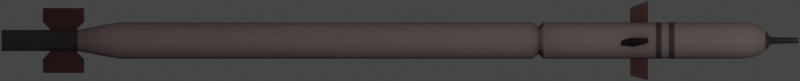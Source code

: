 # Source: igla.blend  (saved by Blender 2.93.20; exported with 4.5.12 LTS)
import bpy
from mathutils import Matrix  # noqa: F401  (used for matrix-valued properties, if any)

bpy.ops.wm.read_factory_settings(use_empty=True)
scene = bpy.context.scene
scene.name = 'Scene'

# ---- collections
col_collection = bpy.data.collections.new('Collection'); scene.collection.children.link(col_collection)

# ---- materials (node trees are filled in below, after node groups)
mat_main_material = bpy.data.materials.new('Main Material')
mat_dark = bpy.data.materials.new('Dark')
mat_metal = bpy.data.materials.new('Metal')

# ---- node groups
ng_mk48_shader = bpy.data.node_groups.new('Mk48 Shader', 'ShaderNodeTree')
_s = ng_mk48_shader.interface.new_socket(name='BSDF', in_out='OUTPUT', socket_type='NodeSocketShader')
_s = ng_mk48_shader.interface.new_socket(name='Color', in_out='INPUT', socket_type='NodeSocketColor')
_s.default_value = (0.2529, 0.2529, 0.2529, 1.0)
_s = ng_mk48_shader.interface.new_socket(name='Roughness', in_out='INPUT', socket_type='NodeSocketFloat')
_s.subtype = 'FACTOR'
_s.default_value = 0.5
_s.min_value = 0.0
_s.max_value = 1.0
_s = ng_mk48_shader.interface.new_socket(name='Metallic', in_out='INPUT', socket_type='NodeSocketFloat')
_s.subtype = 'FACTOR'
_s.default_value = 1.0
_s.min_value = 0.0
_s.max_value = 1.0
_N = ng_mk48_shader.nodes; _L = ng_mk48_shader.links
n0 = _N.new('NodeGroupOutput'); n0.name = 'Group Output'; n0.location = (421, 0)
n1 = _N.new('ShaderNodeBsdfPrincipled'); n1.name = 'Principled BSDF'; n1.location = (131, 46)
n1.distribution = 'GGX'
n1.subsurface_method = 'BURLEY'
n1.inputs[3].default_value = 1.45
n1.inputs[27].default_value = (0.0, 0.0, 0.0, 1.0)
n1.inputs[28].default_value = 1.0
n2 = _N.new('ShaderNodeAmbientOcclusion'); n2.name = 'Ambient Occlusion'; n2.location = (-85, 128)
n2.samples = 8
n3 = _N.new('ShaderNodeBevel'); n3.name = 'Bevel'; n3.location = (-265, -248)
n3.inputs[0].default_value = 0.1
n4 = _N.new('NodeGroupInput'); n4.name = 'Mk48 Shader'; n4.location = (-468, -27)
n5 = _N.new('ShaderNodeNewGeometry'); n5.name = 'Geometry'; n5.location = (-875, -245)
n6 = _N.new('ShaderNodeBump'); n6.name = 'Bump'; n6.location = (-470, -299)
n6.inputs[0].default_value = 0.01
n6.inputs[1].default_value = 1.0
n6.inputs[2].default_value = 1.0
n7 = _N.new('ShaderNodeTexNoise'); n7.name = 'Noise Texture'; n7.location = (-671, -234)
n7.inputs[2].default_value = 2.0
_L.new(n1.outputs[0], n0.inputs[0])
_L.new(n2.outputs[0], n1.inputs[0])
_L.new(n4.outputs[0], n2.inputs[0])
_L.new(n4.outputs[1], n1.inputs[2])
_L.new(n4.outputs[2], n1.inputs[1])
_L.new(n3.outputs[0], n2.inputs[2])
_L.new(n5.outputs[0], n7.inputs[0])
_L.new(n7.outputs[0], n6.inputs[3])
_L.new(n6.outputs[0], n3.inputs[1])
_L.new(n3.outputs[0], n1.inputs[5])
n0.is_active_output = True
ng_auto_smooth = bpy.data.node_groups.new('Auto Smooth', 'GeometryNodeTree')
_s = ng_auto_smooth.interface.new_socket(name='Geometry', in_out='OUTPUT', socket_type='NodeSocketGeometry')
_s = ng_auto_smooth.interface.new_socket(name='Geometry', in_out='INPUT', socket_type='NodeSocketGeometry')
_s = ng_auto_smooth.interface.new_socket(name='Angle', in_out='INPUT', socket_type='NodeSocketFloat')
_s.subtype = 'ANGLE'
_s.min_value = 0.0
_s.max_value = 3.142
ng_auto_smooth.is_modifier = True
_N = ng_auto_smooth.nodes; _L = ng_auto_smooth.links
n0 = _N.new('NodeGroupOutput'); n0.name = 'Group Output'; n0.location = (480, -100)
n1 = _N.new('NodeGroupInput'); n1.name = 'Group Input'; n1.location = (-420, -300)
n2 = _N.new('NodeGroupInput'); n2.name = 'Group Input.001'; n2.location = (-60, -100)
n3 = _N.new('GeometryNodeSetShadeSmooth'); n3.name = 'Set Shade Smooth'; n3.location = (120, -100)
n3.domain = 'EDGE'
n4 = _N.new('GeometryNodeSetShadeSmooth'); n4.name = 'Set Shade Smooth.001'; n4.location = (300, -100)
n5 = _N.new('GeometryNodeInputMeshEdgeAngle'); n5.name = 'Edge Angle'; n5.location = (-420, -220)
n6 = _N.new('GeometryNodeInputEdgeSmooth'); n6.name = 'Is Edge Smooth'; n6.location = (-60, -160)
n7 = _N.new('GeometryNodeInputShadeSmooth'); n7.name = 'Is Face Smooth'; n7.location = (-240, -340)
n8 = _N.new('FunctionNodeBooleanMath'); n8.name = 'Boolean Math'; n8.location = (-60, -220)
n9 = _N.new('FunctionNodeCompare'); n9.name = 'Compare'; n9.location = (-240, -180)
n9.operation = 'LESS_EQUAL'
_L.new(n5.outputs[0], n9.inputs[0])
_L.new(n4.outputs[0], n0.inputs[0])
_L.new(n1.outputs[1], n9.inputs[1])
_L.new(n9.outputs[0], n8.inputs[0])
_L.new(n7.outputs[0], n8.inputs[1])
_L.new(n2.outputs[0], n3.inputs[0])
_L.new(n6.outputs[0], n3.inputs[1])
_L.new(n3.outputs[0], n4.inputs[0])
_L.new(n8.outputs[0], n3.inputs[2])
n0.is_active_output = True

# ---- material node trees
mat_main_material.use_nodes = True; mat_main_material.node_tree.nodes.clear()
_N = mat_main_material.node_tree.nodes; _L = mat_main_material.node_tree.links
n0 = _N.new('ShaderNodeOutputMaterial'); n0.name = 'Material Output'; n0.location = (300, 300)
n1 = _N.new('ShaderNodeGroup'); n1.name = 'Mk48 Shader'; n1.location = (95, 311)
n1.label = 'Mk48 Shader'
n1.node_tree = ng_mk48_shader
n1.inputs[0].default_value = (0.1574, 0.1198, 0.1162, 0.0)
n1.inputs[1].default_value = 0.7
n1.inputs[2].default_value = 0.0
_L.new(n1.outputs[0], n0.inputs[0])
n0.is_active_output = True
mat_dark.use_nodes = True; mat_dark.node_tree.nodes.clear()
_N = mat_dark.node_tree.nodes; _L = mat_dark.node_tree.links
n0 = _N.new('ShaderNodeOutputMaterial'); n0.name = 'Material Output'; n0.location = (300, 300)
n1 = _N.new('ShaderNodeGroup'); n1.name = 'Mk48 Shader'; n1.location = (95, 311)
n1.label = 'Mk48 Shader'
n1.node_tree = ng_mk48_shader
n1.inputs[0].default_value = (0.0331, 0.02589, 0.02524, 0.0)
n1.inputs[1].default_value = 0.6
n1.inputs[2].default_value = 0.0
_L.new(n1.outputs[0], n0.inputs[0])
n0.is_active_output = True
mat_metal.use_nodes = True; mat_metal.node_tree.nodes.clear()
_N = mat_metal.node_tree.nodes; _L = mat_metal.node_tree.links
n0 = _N.new('ShaderNodeOutputMaterial'); n0.name = 'Material Output'; n0.location = (300, 300)
n1 = _N.new('ShaderNodeGroup'); n1.name = 'Mk48 Shader'; n1.location = (95, 311)
n1.label = 'Mk48 Shader'
n1.node_tree = ng_mk48_shader
n1.inputs[0].default_value = (0.09463, 0.05029, 0.0469, 0.0)
n1.inputs[1].default_value = 0.4
n1.inputs[2].default_value = 1.0
_L.new(n1.outputs[0], n0.inputs[0])
n0.is_active_output = True

# ---- world
world_world = bpy.data.worlds.new('World'); scene.world = world_world
world_world.use_sun_shadow = False
world_world.sun_shadow_jitter_overblur = 0.0

# ---- cameras
cam_camera = bpy.data.cameras.new('Camera')
cam_camera.type = 'ORTHO'
cam_camera.clip_end = 100.0
cam_camera.ortho_scale = 1.58

# ---- lights
light_light = bpy.data.lights.new('Light', 'POINT')
light_light.transmission_factor = 0.0
light_light.energy = 1000.0
light_light.shadow_soft_size = 0.1
light_light.shadow_maximum_resolution = 0.006
light_light.use_absolute_resolution = True

# ---- meshes
me_cylinder = bpy.data.meshes.new('Cylinder')
me_cylinder.from_pydata([(-0.787, 0.02084, -1.29e-08), (0.787, 0.005485, -2.021e-08), (-0.787, 0.02044, -0.004065), (0.787, 0.00538, -0.00107), (-0.787, 0.01925, -0.007974), (0.787, 0.005068, -0.002099), (-0.787, 0.01733, -0.01158), (0.787, 0.004561, -0.003048), (-0.787, 0.01473, -0.01473), (0.787, 0.003879, -0.003879), (-0.787, 0.01158, -0.01733), (0.787, 0.003048, -0.004561), (-0.787, 0.007974, -0.01925), (0.787, 0.002099, -0.005068), (-0.787, 0.004065, -0.02044), (0.787, 0.00107, -0.00538), (-0.787, 1.1e-07, -0.02084), (0.787, 1.133e-07, -0.005485), (-0.787, -0.004065, -0.02044), (0.787, -0.00107, -0.00538), (-0.787, -0.007974, -0.01925), (0.787, -0.002099, -0.005068), (-0.787, -0.01158, -0.01733), (0.787, -0.003047, -0.004561), (-0.787, -0.01473, -0.01473), (0.787, -0.003879, -0.003879), (-0.787, -0.01733, -0.01158), (0.787, -0.004561, -0.003048), (-0.787, -0.01925, -0.007974), (0.787, -0.005068, -0.002099), (-0.787, -0.02044, -0.004065), (0.787, -0.00538, -0.00107), (-0.787, -0.02084, -6.005e-09), (0.787, -0.005485, -1.839e-08), (-0.787, -0.02044, 0.004065), (0.787, -0.00538, 0.00107), (-0.787, -0.01925, 0.007974), (0.787, -0.005068, 0.002099), (-0.787, -0.01733, 0.01158), (0.787, -0.004561, 0.003047), (-0.787, -0.01473, 0.01473), (0.787, -0.003879, 0.003879), (-0.787, -0.01158, 0.01733), (0.787, -0.003047, 0.004561), (-0.787, -0.007974, 0.01925), (0.787, -0.002099, 0.005068), (-0.787, -0.004065, 0.02044), (0.787, -0.00107, 0.00538), (-0.787, 1.285e-07, 0.02084), (0.787, 1.182e-07, 0.005485), (-0.787, 0.004065, 0.02044), (0.787, 0.00107, 0.00538), (-0.787, 0.007974, 0.01925), (0.787, 0.002099, 0.005068), (-0.787, 0.01158, 0.01733), (0.787, 0.003048, 0.004561), (-0.787, 0.01473, 0.01473), (0.787, 0.003879, 0.003879), (-0.787, 0.01733, 0.01158), (0.787, 0.004561, 0.003047), (-0.787, 0.01925, 0.007974), (0.787, 0.005068, 0.002099), (-0.787, 0.02044, 0.004065), (0.787, 0.00538, 0.00107), (0.6762, 0.036, -1.634e-08), (0.6762, 0.03531, -0.007023), (0.6762, 0.03326, -0.01378), (0.6762, 0.02993, -0.02), (0.6762, 0.02546, -0.02546), (0.6762, 0.02, -0.02993), (0.6762, 0.01378, -0.03326), (0.6762, 0.007023, -0.03531), (0.6762, 1.067e-07, -0.036), (0.6762, -0.007023, -0.03531), (0.6762, -0.01378, -0.03326), (0.6762, -0.02, -0.02993), (0.6762, -0.02546, -0.02546), (0.6762, -0.02993, -0.02), (0.6762, -0.03326, -0.01378), (0.6762, -0.03531, -0.007023), (0.6762, -0.036, -4.423e-09), (0.6762, -0.03531, 0.007023), (0.6762, -0.03326, 0.01378), (0.6762, -0.02993, 0.02), (0.6762, -0.02546, 0.02546), (0.6762, -0.02, 0.02993), (0.6762, -0.01378, 0.03326), (0.6762, -0.007023, 0.03531), (0.6762, 1.387e-07, 0.036), (0.6762, 0.007023, 0.03531), (0.6762, 0.01378, 0.03326), (0.6762, 0.02, 0.02993), (0.6762, 0.02546, 0.02546), (0.6762, 0.02993, 0.02), (0.6762, 0.03326, 0.01378), (0.6762, 0.03531, 0.007023), (0.7316, 0.0069, -2.011e-08), (0.7316, 0.006767, -0.001346), (0.7316, 0.006375, -0.002641), (0.7316, 0.005737, -0.003833), (0.7316, 0.004879, -0.004879), (0.7316, 0.003834, -0.005737), (0.7316, 0.002641, -0.006375), (0.7316, 0.001346, -0.006767), (0.7316, 1.13e-07, -0.0069), (0.7316, -0.001346, -0.006767), (0.7316, -0.00264, -0.006375), (0.7316, -0.003833, -0.005737), (0.7316, -0.004879, -0.004879), (0.7316, -0.005737, -0.003833), (0.7316, -0.006375, -0.002641), (0.7316, -0.006767, -0.001346), (0.7316, -0.0069, -1.783e-08), (0.7316, -0.006767, 0.001346), (0.7316, -0.006375, 0.00264), (0.7316, -0.005737, 0.003833), (0.7316, -0.004879, 0.004879), (0.7316, -0.003833, 0.005737), (0.7316, -0.00264, 0.006375), (0.7316, -0.001346, 0.006767), (0.7316, 1.192e-07, 0.0069), (0.7316, 0.001346, 0.006767), (0.7316, 0.002641, 0.006375), (0.7316, 0.003834, 0.005737), (0.7316, 0.004879, 0.004879), (0.7316, 0.005737, 0.003833), (0.7316, 0.006375, 0.00264), (0.7316, 0.006767, 0.001346), (0.7121, 0.02656, -0.005284), (0.7121, 0.02502, -0.01036), (0.7121, 0.02252, -0.01505), (0.7121, 0.01915, -0.01915), (0.7121, 0.01505, -0.02252), (0.7121, 0.01036, -0.02502), (0.7121, 0.005284, -0.02656), (0.7121, 1.086e-07, -0.02708), (0.7121, -0.005283, -0.02656), (0.7121, -0.01036, -0.02502), (0.7121, -0.01505, -0.02252), (0.7121, -0.01915, -0.01915), (0.7121, -0.02252, -0.01505), (0.7121, -0.02502, -0.01036), (0.7121, -0.02656, -0.005284), (0.7121, -0.02708, -8.741e-09), (0.7121, -0.02656, 0.005284), (0.7121, -0.02502, 0.01036), (0.7121, -0.02252, 0.01505), (0.7121, -0.01915, 0.01915), (0.7121, -0.01505, 0.02252), (0.7121, -0.01036, 0.02502), (0.7121, -0.005283, 0.02656), (0.7121, 1.327e-07, 0.02708), (0.7121, 0.005284, 0.02656), (0.7121, 0.01036, 0.02502), (0.7121, 0.01505, 0.02252), (0.7121, 0.01915, 0.01915), (0.7121, 0.02252, 0.01505), (0.7121, 0.02502, 0.01036), (0.7121, 0.02656, 0.005283), (0.7121, 0.02708, -1.771e-08), (0.7218, 0.0199, -1.844e-08), (0.7218, 0.01951, -0.003882), (0.7218, 0.01838, -0.007614), (0.7218, 0.01654, -0.01105), (0.7218, 0.01407, -0.01407), (0.7218, 0.01105, -0.01654), (0.7218, 0.007614, -0.01838), (0.7218, 0.003882, -0.01951), (0.7218, 1.102e-07, -0.0199), (0.7218, -0.003882, -0.01951), (0.7218, -0.007614, -0.01838), (0.7218, -0.01105, -0.01654), (0.7218, -0.01407, -0.01407), (0.7218, -0.01654, -0.01105), (0.7218, -0.01838, -0.007614), (0.7218, -0.01951, -0.003882), (0.7218, -0.0199, -1.185e-08), (0.7218, -0.01951, 0.003882), (0.7218, -0.01838, 0.007614), (0.7218, -0.01654, 0.01105), (0.7218, -0.01407, 0.01407), (0.7218, -0.01105, 0.01654), (0.7218, -0.007614, 0.01838), (0.7218, -0.003882, 0.01951), (0.7218, 1.279e-07, 0.0199), (0.7218, 0.003882, 0.01951), (0.7218, 0.007614, 0.01838), (0.7218, 0.01105, 0.01654), (0.7218, 0.01407, 0.01407), (0.7218, 0.01654, 0.01105), (0.7218, 0.01838, 0.007614), (0.7218, 0.01951, 0.003882), (0.6941, 0.03297, -0.006557), (0.6941, 0.03105, -0.01286), (0.6941, 0.02795, -0.01867), (0.6941, 0.02377, -0.02377), (0.6941, 0.01867, -0.02795), (0.6941, 0.01286, -0.03105), (0.6941, 0.006557, -0.03297), (0.6941, 1.072e-07, -0.03361), (0.6941, -0.006557, -0.03297), (0.6941, -0.01286, -0.03105), (0.6941, -0.01867, -0.02795), (0.6941, -0.02377, -0.02377), (0.6941, -0.02795, -0.01867), (0.6941, -0.03105, -0.01286), (0.6941, -0.03297, -0.006557), (0.6941, -0.03361, -5.732e-09), (0.6941, -0.03297, 0.006557), (0.6941, -0.03105, 0.01286), (0.6941, -0.02795, 0.01867), (0.6941, -0.02377, 0.02377), (0.6941, -0.01867, 0.02795), (0.6941, -0.01286, 0.03105), (0.6941, -0.006557, 0.03297), (0.6941, 1.371e-07, 0.03361), (0.6941, 0.006558, 0.03297), (0.6941, 0.01286, 0.03105), (0.6941, 0.01867, 0.02795), (0.6941, 0.02377, 0.02377), (0.6941, 0.02795, 0.01867), (0.6941, 0.03105, 0.01286), (0.6941, 0.03297, 0.006557), (0.6941, 0.03361, -1.686e-08), (-0.5552, 0.03531, -0.007023), (-0.5552, 0.03326, -0.01378), (-0.5552, 0.02993, -0.02), (-0.5552, 0.02546, -0.02546), (-0.5552, 0.02, -0.02993), (-0.5552, 0.01378, -0.03326), (-0.5552, 0.007023, -0.03531), (-0.5552, 1.067e-07, -0.036), (-0.5552, -0.007023, -0.03531), (-0.5552, -0.01378, -0.03326), (-0.5552, -0.02, -0.02993), (-0.5552, -0.02546, -0.02546), (-0.5552, -0.02993, -0.02), (-0.5552, -0.03326, -0.01378), (-0.5552, -0.03531, -0.007023), (-0.5552, -0.036, 2.399e-10), (-0.5552, -0.03531, 0.007023), (-0.5552, -0.03326, 0.01378), (-0.5552, -0.02993, 0.02), (-0.5552, -0.02546, 0.02546), (-0.5552, -0.02, 0.02993), (-0.5552, -0.01378, 0.03326), (-0.5552, -0.007023, 0.03531), (-0.5552, 1.387e-07, 0.036), (-0.5552, 0.007023, 0.03531), (-0.5552, 0.01378, 0.03326), (-0.5552, 0.02, 0.02993), (-0.5552, 0.02546, 0.02546), (-0.5552, 0.02993, 0.02), (-0.5552, 0.03326, 0.01378), (-0.5552, 0.03531, 0.007023), (-0.5552, 0.036, -1.168e-08), (-0.6367, 0.02044, -0.004065), (-0.6367, 0.01925, -0.007974), (-0.6367, 0.01733, -0.01158), (-0.6367, 0.01473, -0.01473), (-0.6367, 0.01158, -0.01733), (-0.6367, 0.007974, -0.01925), (-0.6367, 0.004065, -0.02044), (-0.6367, 1.1e-07, -0.02084), (-0.6367, -0.004065, -0.02044), (-0.6367, -0.007974, -0.01925), (-0.6367, -0.01158, -0.01733), (-0.6367, -0.01473, -0.01473), (-0.6367, -0.01733, -0.01158), (-0.6367, -0.01925, -0.007974), (-0.6367, -0.02044, -0.004065), (-0.6367, -0.02084, -6.334e-09), (-0.6367, -0.02044, 0.004065), (-0.6367, -0.01925, 0.007974), (-0.6367, -0.01733, 0.01158), (-0.6367, -0.01473, 0.01473), (-0.6367, -0.01158, 0.01733), (-0.6367, -0.007974, 0.01925), (-0.6367, -0.004065, 0.02044), (-0.6367, 1.285e-07, 0.02084), (-0.6367, 0.004065, 0.02044), (-0.6367, 0.007974, 0.01925), (-0.6367, 0.01158, 0.01733), (-0.6367, 0.01473, 0.01473), (-0.6367, 0.01733, 0.01158), (-0.6367, 0.01925, 0.007974), (-0.6367, 0.02044, 0.004065), (-0.6367, 0.02084, -1.323e-08), (0.2626, 0.036, -1.478e-08), (0.2626, 0.03531, -0.007023), (0.2626, 0.03326, -0.01378), (0.2626, 0.02993, -0.02), (0.2626, 0.02546, -0.02546), (0.2626, 0.02, -0.02993), (0.2626, 0.01378, -0.03326), (0.2626, 0.007023, -0.03531), (0.2626, 1.067e-07, -0.036), (0.2626, -0.007023, -0.03531), (0.2626, -0.01378, -0.03326), (0.2626, -0.02, -0.02993), (0.2626, -0.02546, -0.02546), (0.2626, -0.02993, -0.02), (0.2626, -0.03326, -0.01378), (0.2626, -0.03531, -0.007023), (0.2626, -0.036, -2.857e-09), (0.2626, -0.03531, 0.007023), (0.2626, -0.03326, 0.01378), (0.2626, -0.02993, 0.02), (0.2626, -0.02546, 0.02546), (0.2626, -0.02, 0.02993), (0.2626, -0.01378, 0.03326), (0.2626, -0.007023, 0.03531), (0.2626, 1.387e-07, 0.036), (0.2626, 0.007023, 0.03531), (0.2626, 0.01378, 0.03326), (0.2626, 0.02, 0.02993), (0.2626, 0.02546, 0.02546), (0.2626, 0.02993, 0.02), (0.2626, 0.03326, 0.01378), (0.2626, 0.03531, 0.007023), (0.2834, 0.036, -1.486e-08), (0.2834, 0.03531, -0.007023), (0.2834, 0.03326, -0.01378), (0.2834, 0.02993, -0.02), (0.2834, 0.02546, -0.02546), (0.2834, 0.02, -0.02993), (0.2834, 0.01378, -0.03326), (0.2834, 0.007023, -0.03531), (0.2834, 1.067e-07, -0.036), (0.2834, -0.007023, -0.03531), (0.2834, -0.01378, -0.03326), (0.2834, -0.02, -0.02993), (0.2834, -0.02546, -0.02546), (0.2834, -0.02993, -0.02), (0.2834, -0.03326, -0.01378), (0.2834, -0.03531, -0.007023), (0.2834, -0.036, -2.936e-09), (0.2834, -0.03531, 0.007023), (0.2834, -0.03326, 0.01378), (0.2834, -0.02993, 0.02), (0.2834, -0.02546, 0.02546), (0.2834, -0.02, 0.02993), (0.2834, -0.01378, 0.03326), (0.2834, -0.007023, 0.03531), (0.2834, 1.387e-07, 0.036), (0.2834, 0.007023, 0.03531), (0.2834, 0.01378, 0.03326), (0.2834, 0.02, 0.02993), (0.2834, 0.02546, 0.02546), (0.2834, 0.02993, 0.02), (0.2834, 0.03326, 0.01378), (0.2834, 0.03531, 0.007023), (0.273, 0.02633, -0.005238), (0.273, 0.0248, -0.01027), (0.273, 0.02232, -0.01492), (0.273, 0.01898, -0.01898), (0.273, 0.01492, -0.02232), (0.273, 0.01027, -0.0248), (0.273, 0.005238, -0.02633), (0.273, 1.087e-07, -0.02685), (0.273, -0.005238, -0.02633), (0.273, -0.01027, -0.0248), (0.273, -0.01492, -0.02232), (0.273, -0.01898, -0.01898), (0.273, -0.02232, -0.01492), (0.273, -0.0248, -0.01027), (0.273, -0.02633, -0.005238), (0.273, -0.02685, -6.973e-09), (0.273, -0.02633, 0.005238), (0.273, -0.0248, 0.01027), (0.273, -0.02232, 0.01492), (0.273, -0.01898, 0.01898), (0.273, -0.01492, 0.02232), (0.273, -0.01027, 0.0248), (0.273, -0.005238, 0.02633), (0.273, 1.326e-07, 0.02685), (0.273, 0.005238, 0.02633), (0.273, 0.01027, 0.0248), (0.273, 0.01492, 0.02232), (0.273, 0.01898, 0.01898), (0.273, 0.02232, 0.01492), (0.273, 0.0248, 0.01027), (0.273, 0.02633, 0.005238), (0.273, 0.02685, -1.586e-08), (0.3997, 0.036, -1.53e-08), (0.3997, 0.03531, -0.007023), (0.3997, 0.03326, -0.01378), (0.3997, 0.02993, -0.02), (0.3997, 0.02546, -0.02546), (0.3997, 0.02, -0.02993), (0.3997, 0.01378, -0.03326), (0.3997, 0.007023, -0.03531), (0.3997, 1.067e-07, -0.036), (0.3997, -0.007023, -0.03531), (0.3997, -0.01378, -0.03326), (0.3997, -0.02, -0.02993), (0.3997, -0.02546, -0.02546), (0.3997, -0.02993, -0.02), (0.3997, -0.03326, -0.01378), (0.3997, -0.03531, -0.007023), (0.3997, -0.036, -3.376e-09), (0.3997, -0.03531, 0.007023), (0.3997, -0.03326, 0.01378), (0.3997, -0.02993, 0.02), (0.3997, -0.02546, 0.02546), (0.3997, -0.02, 0.02993), (0.3997, -0.01378, 0.03326), (0.3997, -0.007023, 0.03531), (0.3997, 1.387e-07, 0.036), (0.3997, 0.007023, 0.03531), (0.3997, 0.01378, 0.03326), (0.3997, 0.02, 0.02993), (0.3997, 0.02546, 0.02546), (0.3997, 0.02993, 0.02), (0.3997, 0.03326, 0.01378), (0.3997, 0.03531, 0.007023), (0.505, 0.036, -1.57e-08), (0.505, 0.03531, -0.007023), (0.505, 0.03326, -0.01378), (0.505, 0.02993, -0.02), (0.505, 0.02546, -0.02546), (0.505, 0.02, -0.02993), (0.505, 0.01378, -0.03326), (0.505, 0.007023, -0.03531), (0.505, 1.067e-07, -0.036), (0.505, -0.007023, -0.03531), (0.505, -0.01378, -0.03326), (0.505, -0.02, -0.02993), (0.505, -0.02546, -0.02546), (0.505, -0.02993, -0.02), (0.505, -0.03326, -0.01378), (0.505, -0.03531, -0.007023), (0.505, -0.036, -3.775e-09), (0.505, -0.03531, 0.007023), (0.505, -0.03326, 0.01378), (0.505, -0.02993, 0.02), (0.505, -0.02546, 0.02546), (0.505, -0.02, 0.02993), (0.505, -0.01378, 0.03326), (0.505, -0.007023, 0.03531), (0.505, 1.387e-07, 0.036), (0.505, 0.007023, 0.03531), (0.505, 0.01378, 0.03326), (0.505, 0.02, 0.02993), (0.505, 0.02546, 0.02546), (0.505, 0.02993, 0.02), (0.505, 0.03326, 0.01378), (0.505, 0.03531, 0.007023), (0.5167, 0.036, -1.574e-08), (0.5167, 0.03531, -0.007023), (0.5167, 0.03326, -0.01378), (0.5167, 0.02993, -0.02), (0.5167, 0.02546, -0.02546), (0.5167, 0.02, -0.02993), (0.5167, 0.01378, -0.03326), (0.5167, 0.007023, -0.03531), (0.5167, 1.067e-07, -0.036), (0.5167, -0.007023, -0.03531), (0.5167, -0.01378, -0.03326), (0.5167, -0.02, -0.02993), (0.5167, -0.02546, -0.02546), (0.5167, -0.02993, -0.02), (0.5167, -0.03326, -0.01378), (0.5167, -0.03531, -0.007023), (0.5167, -0.036, -3.819e-09), (0.5167, -0.03531, 0.007023), (0.5167, -0.03326, 0.01378), (0.5167, -0.02993, 0.02), (0.5167, -0.02546, 0.02546), (0.5167, -0.02, 0.02993), (0.5167, -0.01378, 0.03326), (0.5167, -0.007023, 0.03531), (0.5167, 1.387e-07, 0.036), (0.5167, 0.007023, 0.03531), (0.5167, 0.01378, 0.03326), (0.5167, 0.02, 0.02993), (0.5167, 0.02546, 0.02546), (0.5167, 0.02993, 0.02), (0.5167, 0.03326, 0.01378), (0.5167, 0.03531, 0.007023), (0.5307, 0.036, -1.58e-08), (0.5307, 0.03531, -0.007023), (0.5307, 0.03326, -0.01378), (0.5307, 0.02993, -0.02), (0.5307, 0.02546, -0.02546), (0.5307, 0.02, -0.02993), (0.5307, 0.01378, -0.03326), (0.5307, 0.007023, -0.03531), (0.5307, 1.067e-07, -0.036), (0.5307, -0.007023, -0.03531), (0.5307, -0.01378, -0.03326), (0.5307, -0.02, -0.02993), (0.5307, -0.02546, -0.02546), (0.5307, -0.02993, -0.02), (0.5307, -0.03326, -0.01378), (0.5307, -0.03531, -0.007023), (0.5307, -0.036, -3.876e-09), (0.5307, -0.03531, 0.007023), (0.5307, -0.03326, 0.01378), (0.5307, -0.02993, 0.02), (0.5307, -0.02546, 0.02546), (0.5307, -0.02, 0.02993), (0.5307, -0.01378, 0.03326), (0.5307, -0.007023, 0.03531), (0.5307, 1.387e-07, 0.036), (0.5307, 0.007023, 0.03531), (0.5307, 0.01378, 0.03326), (0.5307, 0.02, 0.02993), (0.5307, 0.02546, 0.02546), (0.5307, 0.02993, 0.02), (0.5307, 0.03326, 0.01378), (0.5307, 0.03531, 0.007023), (0.5422, 0.036, -1.584e-08), (0.5422, 0.03531, -0.007023), (0.5422, 0.03326, -0.01378), (0.5422, 0.02993, -0.02), (0.5422, 0.02546, -0.02546), (0.5422, 0.02, -0.02993), (0.5422, 0.01378, -0.03326), (0.5422, 0.007023, -0.03531), (0.5422, 1.067e-07, -0.036), (0.5422, -0.007023, -0.03531), (0.5422, -0.01378, -0.03326), (0.5422, -0.02, -0.02993), (0.5422, -0.02546, -0.02546), (0.5422, -0.02993, -0.02), (0.5422, -0.03326, -0.01378), (0.5422, -0.03531, -0.007023), (0.5422, -0.036, -3.916e-09), (0.5422, -0.03531, 0.007023), (0.5422, -0.03326, 0.01378), (0.5422, -0.02993, 0.02), (0.5422, -0.02546, 0.02546), (0.5422, -0.02, 0.02993), (0.5422, -0.01378, 0.03326), (0.5422, -0.007023, 0.03531), (0.5422, 1.387e-07, 0.036), (0.5422, 0.007023, 0.03531), (0.5422, 0.01378, 0.03326), (0.5422, 0.02, 0.02993), (0.5422, 0.02546, 0.02546), (0.5422, 0.02993, 0.02), (0.5422, 0.03326, 0.01378), (0.5422, 0.03531, 0.007023)], [], [(96, 1, 3, 97), (97, 3, 5, 98), (98, 5, 7, 99), (99, 7, 9, 100), (100, 9, 11, 101), (101, 11, 13, 102), (102, 13, 15, 103), (103, 15, 17, 104), (104, 17, 19, 105), (105, 19, 21, 106), (106, 21, 23, 107), (107, 23, 25, 108), (108, 25, 27, 109), (109, 27, 29, 110), (110, 29, 31, 111), (111, 31, 33, 112), (112, 33, 35, 113), (113, 35, 37, 114), (114, 37, 39, 115), (115, 39, 41, 116), (116, 41, 43, 117), (117, 43, 45, 118), (118, 45, 47, 119), (119, 47, 49, 120), (120, 49, 51, 121), (121, 51, 53, 122), (122, 53, 55, 123), (123, 55, 57, 124), (124, 57, 59, 125), (125, 59, 61, 126), (3, 1, 63, 61, 59, 57, 55, 53, 51, 49, 47, 45, 43, 41, 39, 37, 35, 33, 31, 29, 27, 25, 23, 21, 19, 17, 15, 13, 11, 9, 7, 5), (126, 61, 63, 127), (127, 63, 1, 96), (0, 2, 4, 6, 8, 10, 12, 14, 16, 18, 20, 22, 24, 26, 28, 30, 32, 34, 36, 38, 40, 42, 44, 46, 48, 50, 52, 54, 56, 58, 60, 62), (543, 95, 64, 512), (542, 94, 95, 543), (541, 93, 94, 542), (540, 92, 93, 541), (539, 91, 92, 540), (538, 90, 91, 539), (537, 89, 90, 538), (536, 88, 89, 537), (535, 87, 88, 536), (534, 86, 87, 535), (533, 85, 86, 534), (532, 84, 85, 533), (531, 83, 84, 532), (530, 82, 83, 531), (529, 81, 82, 530), (528, 80, 81, 529), (527, 79, 80, 528), (526, 78, 79, 527), (525, 77, 78, 526), (524, 76, 77, 525), (523, 75, 76, 524), (522, 74, 75, 523), (521, 73, 74, 522), (520, 72, 73, 521), (519, 71, 72, 520), (518, 70, 71, 519), (517, 69, 70, 518), (516, 68, 69, 517), (515, 67, 68, 516), (514, 66, 67, 515), (513, 65, 66, 514), (512, 64, 65, 513), (191, 127, 96, 160), (190, 126, 127, 191), (189, 125, 126, 190), (188, 124, 125, 189), (187, 123, 124, 188), (186, 122, 123, 187), (185, 121, 122, 186), (184, 120, 121, 185), (183, 119, 120, 184), (182, 118, 119, 183), (181, 117, 118, 182), (180, 116, 117, 181), (179, 115, 116, 180), (178, 114, 115, 179), (177, 113, 114, 178), (176, 112, 113, 177), (175, 111, 112, 176), (174, 110, 111, 175), (173, 109, 110, 174), (172, 108, 109, 173), (171, 107, 108, 172), (170, 106, 107, 171), (169, 105, 106, 170), (168, 104, 105, 169), (167, 103, 104, 168), (166, 102, 103, 167), (165, 101, 102, 166), (164, 100, 101, 165), (163, 99, 100, 164), (162, 98, 99, 163), (161, 97, 98, 162), (160, 96, 97, 161), (223, 159, 128, 192), (192, 128, 129, 193), (193, 129, 130, 194), (194, 130, 131, 195), (195, 131, 132, 196), (196, 132, 133, 197), (197, 133, 134, 198), (198, 134, 135, 199), (199, 135, 136, 200), (200, 136, 137, 201), (201, 137, 138, 202), (202, 138, 139, 203), (203, 139, 140, 204), (204, 140, 141, 205), (205, 141, 142, 206), (206, 142, 143, 207), (207, 143, 144, 208), (208, 144, 145, 209), (209, 145, 146, 210), (210, 146, 147, 211), (211, 147, 148, 212), (212, 148, 149, 213), (213, 149, 150, 214), (214, 150, 151, 215), (215, 151, 152, 216), (216, 152, 153, 217), (217, 153, 154, 218), (218, 154, 155, 219), (219, 155, 156, 220), (220, 156, 157, 221), (221, 157, 158, 222), (222, 158, 159, 223), (159, 160, 161, 128), (128, 161, 162, 129), (129, 162, 163, 130), (130, 163, 164, 131), (131, 164, 165, 132), (132, 165, 166, 133), (133, 166, 167, 134), (134, 167, 168, 135), (135, 168, 169, 136), (136, 169, 170, 137), (137, 170, 171, 138), (138, 171, 172, 139), (139, 172, 173, 140), (140, 173, 174, 141), (141, 174, 175, 142), (142, 175, 176, 143), (143, 176, 177, 144), (144, 177, 178, 145), (145, 178, 179, 146), (146, 179, 180, 147), (147, 180, 181, 148), (148, 181, 182, 149), (149, 182, 183, 150), (150, 183, 184, 151), (151, 184, 185, 152), (152, 185, 186, 153), (153, 186, 187, 154), (154, 187, 188, 155), (155, 188, 189, 156), (156, 189, 190, 157), (157, 190, 191, 158), (158, 191, 160, 159), (95, 222, 223, 64), (94, 221, 222, 95), (93, 220, 221, 94), (92, 219, 220, 93), (91, 218, 219, 92), (90, 217, 218, 91), (89, 216, 217, 90), (88, 215, 216, 89), (87, 214, 215, 88), (86, 213, 214, 87), (85, 212, 213, 86), (84, 211, 212, 85), (83, 210, 211, 84), (82, 209, 210, 83), (81, 208, 209, 82), (80, 207, 208, 81), (79, 206, 207, 80), (78, 205, 206, 79), (77, 204, 205, 78), (76, 203, 204, 77), (75, 202, 203, 76), (74, 201, 202, 75), (73, 200, 201, 74), (72, 199, 200, 73), (71, 198, 199, 72), (70, 197, 198, 71), (69, 196, 197, 70), (68, 195, 196, 69), (67, 194, 195, 68), (66, 193, 194, 67), (65, 192, 193, 66), (64, 223, 192, 65), (287, 255, 224, 256), (256, 224, 225, 257), (257, 225, 226, 258), (258, 226, 227, 259), (259, 227, 228, 260), (260, 228, 229, 261), (261, 229, 230, 262), (262, 230, 231, 263), (263, 231, 232, 264), (264, 232, 233, 265), (265, 233, 234, 266), (266, 234, 235, 267), (267, 235, 236, 268), (268, 236, 237, 269), (269, 237, 238, 270), (270, 238, 239, 271), (271, 239, 240, 272), (272, 240, 241, 273), (273, 241, 242, 274), (274, 242, 243, 275), (275, 243, 244, 276), (276, 244, 245, 277), (277, 245, 246, 278), (278, 246, 247, 279), (279, 247, 248, 280), (280, 248, 249, 281), (281, 249, 250, 282), (282, 250, 251, 283), (283, 251, 252, 284), (284, 252, 253, 285), (285, 253, 254, 286), (286, 254, 255, 287), (62, 286, 287, 0), (60, 285, 286, 62), (58, 284, 285, 60), (56, 283, 284, 58), (54, 282, 283, 56), (52, 281, 282, 54), (50, 280, 281, 52), (48, 279, 280, 50), (46, 278, 279, 48), (44, 277, 278, 46), (42, 276, 277, 44), (40, 275, 276, 42), (38, 274, 275, 40), (36, 273, 274, 38), (34, 272, 273, 36), (32, 271, 272, 34), (30, 270, 271, 32), (28, 269, 270, 30), (26, 268, 269, 28), (24, 267, 268, 26), (22, 266, 267, 24), (20, 265, 266, 22), (18, 264, 265, 20), (16, 263, 264, 18), (14, 262, 263, 16), (12, 261, 262, 14), (10, 260, 261, 12), (8, 259, 260, 10), (6, 258, 259, 8), (4, 257, 258, 6), (2, 256, 257, 4), (0, 287, 256, 2), (255, 288, 289, 224), (224, 289, 290, 225), (225, 290, 291, 226), (226, 291, 292, 227), (227, 292, 293, 228), (228, 293, 294, 229), (229, 294, 295, 230), (230, 295, 296, 231), (231, 296, 297, 232), (232, 297, 298, 233), (233, 298, 299, 234), (234, 299, 300, 235), (235, 300, 301, 236), (236, 301, 302, 237), (237, 302, 303, 238), (238, 303, 304, 239), (239, 304, 305, 240), (240, 305, 306, 241), (241, 306, 307, 242), (242, 307, 308, 243), (243, 308, 309, 244), (244, 309, 310, 245), (245, 310, 311, 246), (246, 311, 312, 247), (247, 312, 313, 248), (248, 313, 314, 249), (249, 314, 315, 250), (250, 315, 316, 251), (251, 316, 317, 252), (252, 317, 318, 253), (253, 318, 319, 254), (254, 319, 288, 255), (383, 320, 321, 352), (352, 321, 322, 353), (353, 322, 323, 354), (354, 323, 324, 355), (355, 324, 325, 356), (356, 325, 326, 357), (357, 326, 327, 358), (358, 327, 328, 359), (359, 328, 329, 360), (360, 329, 330, 361), (361, 330, 331, 362), (362, 331, 332, 363), (363, 332, 333, 364), (364, 333, 334, 365), (365, 334, 335, 366), (366, 335, 336, 367), (367, 336, 337, 368), (368, 337, 338, 369), (369, 338, 339, 370), (370, 339, 340, 371), (371, 340, 341, 372), (372, 341, 342, 373), (373, 342, 343, 374), (374, 343, 344, 375), (375, 344, 345, 376), (376, 345, 346, 377), (377, 346, 347, 378), (378, 347, 348, 379), (379, 348, 349, 380), (380, 349, 350, 381), (381, 350, 351, 382), (382, 351, 320, 383), (319, 382, 383, 288), (318, 381, 382, 319), (317, 380, 381, 318), (316, 379, 380, 317), (315, 378, 379, 316), (314, 377, 378, 315), (313, 376, 377, 314), (312, 375, 376, 313), (311, 374, 375, 312), (310, 373, 374, 311), (309, 372, 373, 310), (308, 371, 372, 309), (307, 370, 371, 308), (306, 369, 370, 307), (305, 368, 369, 306), (304, 367, 368, 305), (303, 366, 367, 304), (302, 365, 366, 303), (301, 364, 365, 302), (300, 363, 364, 301), (299, 362, 363, 300), (298, 361, 362, 299), (297, 360, 361, 298), (296, 359, 360, 297), (295, 358, 359, 296), (294, 357, 358, 295), (293, 356, 357, 294), (292, 355, 356, 293), (291, 354, 355, 292), (290, 353, 354, 291), (289, 352, 353, 290), (288, 383, 352, 289), (320, 384, 385, 321), (321, 385, 386, 322), (322, 386, 387, 323), (323, 387, 388, 324), (324, 388, 389, 325), (325, 389, 390, 326), (326, 390, 391, 327), (327, 391, 392, 328), (328, 392, 393, 329), (329, 393, 394, 330), (330, 394, 395, 331), (331, 395, 396, 332), (332, 396, 397, 333), (333, 397, 398, 334), (334, 398, 399, 335), (335, 399, 400, 336), (336, 400, 401, 337), (337, 401, 402, 338), (338, 402, 403, 339), (339, 403, 404, 340), (340, 404, 405, 341), (341, 405, 406, 342), (342, 406, 407, 343), (343, 407, 408, 344), (344, 408, 409, 345), (345, 409, 410, 346), (346, 410, 411, 347), (347, 411, 412, 348), (348, 412, 413, 349), (349, 413, 414, 350), (350, 414, 415, 351), (351, 415, 384, 320), (384, 416, 417, 385), (385, 417, 418, 386), (386, 418, 419, 387), (387, 419, 420, 388), (388, 420, 421, 389), (389, 421, 422, 390), (390, 422, 423, 391), (391, 423, 424, 392), (392, 424, 425, 393), (393, 425, 426, 394), (394, 426, 427, 395), (395, 427, 428, 396), (396, 428, 429, 397), (397, 429, 430, 398), (398, 430, 431, 399), (399, 431, 432, 400), (400, 432, 433, 401), (401, 433, 434, 402), (402, 434, 435, 403), (403, 435, 436, 404), (404, 436, 437, 405), (405, 437, 438, 406), (406, 438, 439, 407), (407, 439, 440, 408), (408, 440, 441, 409), (409, 441, 442, 410), (410, 442, 443, 411), (411, 443, 444, 412), (412, 444, 445, 413), (413, 445, 446, 414), (414, 446, 447, 415), (415, 447, 416, 384), (416, 448, 449, 417), (417, 449, 450, 418), (418, 450, 451, 419), (419, 451, 452, 420), (420, 452, 453, 421), (421, 453, 454, 422), (422, 454, 455, 423), (423, 455, 456, 424), (424, 456, 457, 425), (425, 457, 458, 426), (426, 458, 459, 427), (427, 459, 460, 428), (428, 460, 461, 429), (429, 461, 462, 430), (430, 462, 463, 431), (431, 463, 464, 432), (432, 464, 465, 433), (433, 465, 466, 434), (434, 466, 467, 435), (435, 467, 468, 436), (436, 468, 469, 437), (437, 469, 470, 438), (438, 470, 471, 439), (439, 471, 472, 440), (440, 472, 473, 441), (441, 473, 474, 442), (442, 474, 475, 443), (443, 475, 476, 444), (444, 476, 477, 445), (445, 477, 478, 446), (446, 478, 479, 447), (447, 479, 448, 416), (448, 480, 481, 449), (449, 481, 482, 450), (450, 482, 483, 451), (451, 483, 484, 452), (452, 484, 485, 453), (453, 485, 486, 454), (454, 486, 487, 455), (455, 487, 488, 456), (456, 488, 489, 457), (457, 489, 490, 458), (458, 490, 491, 459), (459, 491, 492, 460), (460, 492, 493, 461), (461, 493, 494, 462), (462, 494, 495, 463), (463, 495, 496, 464), (464, 496, 497, 465), (465, 497, 498, 466), (466, 498, 499, 467), (467, 499, 500, 468), (468, 500, 501, 469), (469, 501, 502, 470), (470, 502, 503, 471), (471, 503, 504, 472), (472, 504, 505, 473), (473, 505, 506, 474), (474, 506, 507, 475), (475, 507, 508, 476), (476, 508, 509, 477), (477, 509, 510, 478), (478, 510, 511, 479), (479, 511, 480, 448), (480, 512, 513, 481), (481, 513, 514, 482), (482, 514, 515, 483), (483, 515, 516, 484), (484, 516, 517, 485), (485, 517, 518, 486), (486, 518, 519, 487), (487, 519, 520, 488), (488, 520, 521, 489), (489, 521, 522, 490), (490, 522, 523, 491), (491, 523, 524, 492), (492, 524, 525, 493), (493, 525, 526, 494), (494, 526, 527, 495), (495, 527, 528, 496), (496, 528, 529, 497), (497, 529, 530, 498), (498, 530, 531, 499), (499, 531, 532, 500), (500, 532, 533, 501), (501, 533, 534, 502), (502, 534, 535, 503), (503, 535, 536, 504), (504, 536, 537, 505), (505, 537, 538, 506), (506, 538, 539, 507), (507, 539, 540, 508), (508, 540, 541, 509), (509, 541, 542, 510), (510, 542, 543, 511), (511, 543, 512, 480)])
me_cylinder.polygons.foreach_set('use_smooth', [True] * 514)
me_cylinder.polygons.foreach_set('material_index', [1, 1, 1, 1, 1, 1, 1, 1, 1, 1, 1, 1, 1, 1, 1, 1, 1, 1, 1, 1, 1, 1, 1, 1, 1, 1, 1, 1, 1, 1, 1, 1, 1, 1, 0, 0, 0, 0, 0, 0, 0, 0, 0, 0, 0, 0, 0, 0, 0, 0, 0, 0, 0, 0, 0, 0, 0, 0, 0, 0, 0, 0, 0, 0, 0, 0, 1, 1, 1, 1, 1, 1, 1, 1, 1, 1, 1, 1, 1, 1, 1, 1, 1, 1, 1, 1, 1, 1, 1, 1, 1, 1, 1, 1, 1, 1, 1, 1, 0, 0, 0, 0, 0, 0, 0, 0, 0, 0, 0, 0, 0, 0, 0, 0, 0, 0, 0, 0, 0, 0, 0, 0, 0, 0, 0, 0, 0, 0, 0, 0, 0, 0, 0, 0, 0, 0, 0, 0, 0, 0, 0, 0, 0, 0, 0, 0, 0, 0, 0, 0, 0, 0, 0, 0, 0, 0, 0, 0, 0, 0, 0, 0, 0, 0, 0, 0, 0, 0, 0, 0, 0, 0, 0, 0, 0, 0, 0, 0, 0, 0, 0, 0, 0, 0, 0, 0, 0, 0, 0, 0, 0, 0, 0, 0, 0, 0, 0, 0, 0, 0, 0, 0, 0, 0, 0, 0, 0, 0, 0, 0, 0, 0, 0, 0, 0, 0, 0, 0, 0, 0, 0, 0, 0, 0, 0, 0, 1, 1, 1, 1, 1, 1, 1, 1, 1, 1, 1, 1, 1, 1, 1, 1, 1, 1, 1, 1, 1, 1, 1, 1, 1, 1, 1, 1, 1, 1, 1, 1, 0, 0, 0, 0, 0, 0, 0, 0, 0, 0, 0, 0, 0, 0, 0, 0, 0, 0, 0, 0, 0, 0, 0, 0, 0, 0, 0, 0, 0, 0, 0, 0, 0, 0, 0, 0, 0, 0, 0, 0, 0, 0, 0, 0, 0, 0, 0, 0, 0, 0, 0, 0, 0, 0, 0, 0, 0, 0, 0, 0, 0, 0, 0, 0, 0, 0, 0, 0, 0, 0, 0, 0, 0, 0, 0, 0, 0, 0, 0, 0, 0, 0, 0, 0, 0, 0, 0, 0, 0, 0, 0, 0, 0, 0, 0, 0, 0, 0, 0, 0, 0, 0, 0, 0, 0, 0, 0, 0, 0, 0, 0, 0, 0, 0, 0, 0, 0, 0, 0, 0, 0, 0, 0, 0, 0, 0, 0, 0, 0, 0, 0, 0, 0, 0, 0, 0, 0, 0, 0, 0, 0, 0, 0, 0, 0, 0, 0, 0, 0, 0, 0, 0, 0, 0, 0, 0, 0, 0, 0, 0, 1, 1, 1, 1, 1, 1, 1, 1, 1, 1, 1, 1, 1, 1, 1, 1, 1, 1, 1, 1, 1, 1, 1, 1, 1, 1, 1, 1, 1, 1, 1, 1, 0, 0, 0, 0, 0, 0, 0, 0, 0, 0, 0, 0, 0, 0, 0, 0, 0, 0, 0, 0, 0, 0, 0, 0, 0, 0, 0, 0, 0, 0, 0, 0, 1, 1, 1, 1, 1, 1, 1, 1, 1, 1, 1, 1, 1, 1, 1, 1, 1, 1, 1, 1, 1, 1, 1, 1, 1, 1, 1, 1, 1, 1, 1, 1])
_uv = me_cylinder.uv_layers.new(name='UVMap')
_uv.uv.foreach_set('vector', [1.0, 0.9824, 1.0, 1.0, 0.9688, 1.0, 0.9688, 0.9824, 0.9688, 0.9824, 0.9688, 1.0, 0.9375, 1.0, 0.9375, 0.9824, 0.9375, 0.9824, 0.9375, 1.0, 0.9062, 1.0, 0.9062, 0.9824, 0.9062, 0.9824, 0.9062, 1.0, 0.875, 1.0, 0.875, 0.9824, 0.875, 0.9824, 0.875, 1.0, 0.8438, 1.0, 0.8438, 0.9824, 0.8438, 0.9824, 0.8438, 1.0, 0.8125, 1.0, 0.8125, 0.9824, 0.8125, 0.9824, 0.8125, 1.0, 0.7812, 1.0, 0.7812, 0.9824, 0.7812, 0.9824, 0.7812, 1.0, 0.75, 1.0, 0.75, 0.9824, 0.75, 0.9824, 0.75, 1.0, 0.7188, 1.0, 0.7188, 0.9824, 0.7188, 0.9824, 0.7188, 1.0, 0.6875, 1.0, 0.6875, 0.9824, 0.6875, 0.9824, 0.6875, 1.0, 0.6562, 1.0, 0.6562, 0.9824, 0.6562, 0.9824, 0.6562, 1.0, 0.625, 1.0, 0.625, 0.9824, 0.625, 0.9824, 0.625, 1.0, 0.5938, 1.0, 0.5938, 0.9824, 0.5938, 0.9824, 0.5938, 1.0, 0.5625, 1.0, 0.5625, 0.9824, 0.5625, 0.9824, 0.5625, 1.0, 0.5312, 1.0, 0.5312, 0.9824, 0.5312, 0.9824, 0.5312, 1.0, 0.5, 1.0, 0.5, 0.9824, 0.5, 0.9824, 0.5, 1.0, 0.4688, 1.0, 0.4688, 0.9824, 0.4688, 0.9824, 0.4688, 1.0, 0.4375, 1.0, 0.4375, 0.9824, 0.4375, 0.9824, 0.4375, 1.0, 0.4062, 1.0, 0.4062, 0.9824, 0.4062, 0.9824, 0.4062, 1.0, 0.375, 1.0, 0.375, 0.9824, 0.375, 0.9824, 0.375, 1.0, 0.3438, 1.0, 0.3438, 0.9824, 0.3438, 0.9824, 0.3438, 1.0, 0.3125, 1.0, 0.3125, 0.9824, 0.3125, 0.9824, 0.3125, 1.0, 0.2812, 1.0, 0.2812, 0.9824, 0.2812, 0.9824, 0.2812, 1.0, 0.25, 1.0, 0.25, 0.9824, 0.25, 0.9824, 0.25, 1.0, 0.2188, 1.0, 0.2188, 0.9824, 0.2188, 0.9824, 0.2188, 1.0, 0.1875, 1.0, 0.1875, 0.9824, 0.1875, 0.9824, 0.1875, 1.0, 0.1562, 1.0, 0.1562, 0.9824, 0.1562, 0.9824, 0.1562, 1.0, 0.125, 1.0, 0.125, 0.9824, 0.125, 0.9824, 0.125, 1.0, 0.09375, 1.0, 0.09375, 0.9824, 0.09375, 0.9824, 0.09375, 1.0, 0.0625, 1.0, 0.0625, 0.9824, 0.2968, 0.4854, 0.25, 0.49, 0.2032, 0.4854, 0.1582, 0.4717, 0.1167, 0.4496, 0.08029, 0.4197, 0.05045, 0.3833, 0.02827, 0.3418, 0.01461, 0.2968, 0.01, 0.25, 0.01461, 0.2032, 0.02827, 0.1582, 0.05045, 0.1167, 0.08029, 0.08029, 0.1167, 0.05045, 0.1582, 0.02827, 0.2032, 0.01461, 0.25, 0.01, 0.2968, 0.01461, 0.3418, 0.02827, 0.3833, 0.05045, 0.4197, 0.08029, 0.4496, 0.1167, 0.4717, 0.1582, 0.4854, 0.2032, 0.49, 0.25, 0.4854, 0.2968, 0.4717, 0.3418, 0.4496, 0.3833, 0.4197, 0.4197, 0.3833, 0.4496, 0.3418, 0.4717, 0.0625, 0.9824, 0.0625, 1.0, 0.03125, 1.0, 0.03125, 0.9824, 0.03125, 0.9824, 0.03125, 1.0, 0.0, 1.0, 0.0, 0.9824, 0.75, 0.49, 0.7968, 0.4854, 0.8418, 0.4717, 0.8833, 0.4496, 0.9197, 0.4197, 0.9496, 0.3833, 0.9717, 0.3418, 0.9854, 0.2968, 0.99, 0.25, 0.9854, 0.2032, 0.9717, 0.1582, 0.9496, 0.1167, 0.9197, 0.08029, 0.8833, 0.05045, 0.8418, 0.02827, 0.7968, 0.01461, 0.75, 0.01, 0.7032, 0.01461, 0.6582, 0.02827, 0.6167, 0.05045, 0.5803, 0.08029, 0.5504, 0.1167, 0.5283, 0.1582, 0.5146, 0.2032, 0.51, 0.25, 0.5146, 0.2968, 0.5283, 0.3418, 0.5504, 0.3833, 0.5803, 0.4197, 0.6167, 0.4496, 0.6582, 0.4717, 0.7032, 0.4854, 0.03125, 0.9222, 0.03125, 0.9648, 0.0, 0.9648, 0.0, 0.9222, 0.0625, 0.9222, 0.0625, 0.9648, 0.03125, 0.9648, 0.03125, 0.9222, 0.09375, 0.9222, 0.09375, 0.9648, 0.0625, 0.9648, 0.0625, 0.9222, 0.125, 0.9222, 0.125, 0.9648, 0.09375, 0.9648, 0.09375, 0.9222, 0.1562, 0.9222, 0.1562, 0.9648, 0.125, 0.9648, 0.125, 0.9222, 0.1875, 0.9222, 0.1875, 0.9648, 0.1562, 0.9648, 0.1562, 0.9222, 0.2187, 0.9222, 0.2188, 0.9648, 0.1875, 0.9648, 0.1875, 0.9222, 0.25, 0.9222, 0.25, 0.9648, 0.2188, 0.9648, 0.2187, 0.9222, 0.2812, 0.9222, 0.2812, 0.9648, 0.25, 0.9648, 0.25, 0.9222, 0.3125, 0.9222, 0.3125, 0.9648, 0.2812, 0.9648, 0.2812, 0.9222, 0.3438, 0.9222, 0.3438, 0.9648, 0.3125, 0.9648, 0.3125, 0.9222, 0.375, 0.9222, 0.375, 0.9648, 0.3438, 0.9648, 0.3438, 0.9222, 0.4062, 0.9222, 0.4062, 0.9648, 0.375, 0.9648, 0.375, 0.9222, 0.4375, 0.9222, 0.4375, 0.9648, 0.4062, 0.9648, 0.4062, 0.9222, 0.4688, 0.9222, 0.4688, 0.9648, 0.4375, 0.9648, 0.4375, 0.9222, 0.5, 0.9222, 0.5, 0.9648, 0.4688, 0.9648, 0.4688, 0.9222, 0.5312, 0.9222, 0.5312, 0.9648, 0.5, 0.9648, 0.5, 0.9222, 0.5625, 0.9222, 0.5625, 0.9648, 0.5312, 0.9648, 0.5312, 0.9222, 0.5938, 0.9222, 0.5938, 0.9648, 0.5625, 0.9648, 0.5625, 0.9222, 0.625, 0.9222, 0.625, 0.9648, 0.5938, 0.9648, 0.5938, 0.9222, 0.6562, 0.9222, 0.6562, 0.9648, 0.625, 0.9648, 0.625, 0.9222, 0.6875, 0.9222, 0.6875, 0.9648, 0.6562, 0.9648, 0.6562, 0.9222, 0.7188, 0.9222, 0.7188, 0.9648, 0.6875, 0.9648, 0.6875, 0.9222, 0.75, 0.9222, 0.75, 0.9648, 0.7188, 0.9648, 0.7188, 0.9222, 0.7812, 0.9222, 0.7812, 0.9648, 0.75, 0.9648, 0.75, 0.9222, 0.8125, 0.9222, 0.8125, 0.9648, 0.7812, 0.9648, 0.7812, 0.9222, 0.8438, 0.9222, 0.8438, 0.9648, 0.8125, 0.9648, 0.8125, 0.9222, 0.875, 0.9222, 0.875, 0.9648, 0.8438, 0.9648, 0.8438, 0.9222, 0.9062, 0.9222, 0.9062, 0.9648, 0.875, 0.9648, 0.875, 0.9222, 0.9375, 0.9222, 0.9375, 0.9648, 0.9062, 0.9648, 0.9062, 0.9222, 0.9688, 0.9222, 0.9688, 0.9648, 0.9375, 0.9648, 0.9375, 0.9222, 1.0, 0.9222, 1.0, 0.9648, 0.9688, 0.9648, 0.9688, 0.9222, 0.03125, 0.9793, 0.03125, 0.9824, 0.0, 0.9824, 0.001147, 0.9793, 0.0625, 0.9793, 0.0625, 0.9824, 0.03125, 0.9824, 0.03125, 0.9793, 0.09375, 0.9793, 0.09375, 0.9824, 0.0625, 0.9824, 0.0625, 0.9793, 0.125, 0.9793, 0.125, 0.9824, 0.09375, 0.9824, 0.09375, 0.9793, 0.1562, 0.9793, 0.1562, 0.9824, 0.125, 0.9824, 0.125, 0.9793, 0.1875, 0.9793, 0.1875, 0.9824, 0.1562, 0.9824, 0.1562, 0.9793, 0.2188, 0.9793, 0.2188, 0.9824, 0.1875, 0.9824, 0.1875, 0.9793, 0.25, 0.9793, 0.25, 0.9824, 0.2188, 0.9824, 0.2188, 0.9793, 0.2812, 0.9793, 0.2812, 0.9824, 0.25, 0.9824, 0.25, 0.9793, 0.3125, 0.9793, 0.3125, 0.9824, 0.2812, 0.9824, 0.2812, 0.9793, 0.3438, 0.9793, 0.3438, 0.9824, 0.3125, 0.9824, 0.3125, 0.9793, 0.375, 0.9793, 0.375, 0.9824, 0.3438, 0.9824, 0.3438, 0.9793, 0.4062, 0.9793, 0.4062, 0.9824, 0.375, 0.9824, 0.375, 0.9793, 0.4375, 0.9793, 0.4375, 0.9824, 0.4062, 0.9824, 0.4062, 0.9793, 0.4687, 0.9793, 0.4688, 0.9824, 0.4375, 0.9824, 0.4375, 0.9793, 0.5, 0.9793, 0.5, 0.9824, 0.4688, 0.9824, 0.4687, 0.9793, 0.5312, 0.9793, 0.5312, 0.9824, 0.5, 0.9824, 0.5, 0.9793, 0.5625, 0.9793, 0.5625, 0.9824, 0.5312, 0.9824, 0.5312, 0.9793, 0.5938, 0.9793, 0.5938, 0.9824, 0.5625, 0.9824, 0.5625, 0.9793, 0.625, 0.9793, 0.625, 0.9824, 0.5938, 0.9824, 0.5938, 0.9793, 0.6562, 0.9793, 0.6562, 0.9824, 0.625, 0.9824, 0.625, 0.9793, 0.6875, 0.9793, 0.6875, 0.9824, 0.6562, 0.9824, 0.6562, 0.9793, 0.7188, 0.9793, 0.7188, 0.9824, 0.6875, 0.9824, 0.6875, 0.9793, 0.75, 0.9793, 0.75, 0.9824, 0.7188, 0.9824, 0.7188, 0.9793, 0.7812, 0.9793, 0.7812, 0.9824, 0.75, 0.9824, 0.75, 0.9793, 0.8125, 0.9793, 0.8125, 0.9824, 0.7812, 0.9824, 0.7812, 0.9793, 0.8438, 0.9793, 0.8438, 0.9824, 0.8125, 0.9824, 0.8125, 0.9793, 0.875, 0.9793, 0.875, 0.9824, 0.8438, 0.9824, 0.8438, 0.9793, 0.9062, 0.9793, 0.9062, 0.9824, 0.875, 0.9824, 0.875, 0.9793, 0.9375, 0.9793, 0.9375, 0.9824, 0.9062, 0.9824, 0.9062, 0.9793, 0.9688, 0.9793, 0.9688, 0.9824, 0.9375, 0.9824, 0.9375, 0.9793, 0.9989, 0.9793, 1.0, 0.9824, 0.9688, 0.9824, 0.9688, 0.9793, 0.9989, 0.9705, 0.9977, 0.9762, 0.9688, 0.9762, 0.9688, 0.9705, 0.9688, 0.9705, 0.9688, 0.9762, 0.9375, 0.9762, 0.9375, 0.9705, 0.9375, 0.9705, 0.9375, 0.9762, 0.9062, 0.9762, 0.9062, 0.9705, 0.9062, 0.9705, 0.9062, 0.9762, 0.875, 0.9762, 0.875, 0.9705, 0.875, 0.9705, 0.875, 0.9762, 0.8438, 0.9762, 0.8438, 0.9705, 0.8438, 0.9705, 0.8438, 0.9762, 0.8125, 0.9762, 0.8125, 0.9705, 0.8125, 0.9705, 0.8125, 0.9762, 0.7812, 0.9762, 0.7812, 0.9705, 0.7812, 0.9705, 0.7812, 0.9762, 0.75, 0.9762, 0.75, 0.9705, 0.75, 0.9705, 0.75, 0.9762, 0.7188, 0.9762, 0.7188, 0.9705, 0.7188, 0.9705, 0.7188, 0.9762, 0.6875, 0.9762, 0.6875, 0.9705, 0.6875, 0.9705, 0.6875, 0.9762, 0.6562, 0.9762, 0.6562, 0.9705, 0.6562, 0.9705, 0.6562, 0.9762, 0.625, 0.9762, 0.625, 0.9705, 0.625, 0.9705, 0.625, 0.9762, 0.5938, 0.9762, 0.5938, 0.9705, 0.5938, 0.9705, 0.5938, 0.9762, 0.5625, 0.9762, 0.5625, 0.9705, 0.5625, 0.9705, 0.5625, 0.9762, 0.5312, 0.9762, 0.5312, 0.9705, 0.5312, 0.9705, 0.5312, 0.9762, 0.5, 0.9762, 0.5, 0.9705, 0.5, 0.9705, 0.5, 0.9762, 0.4687, 0.9762, 0.4688, 0.9705, 0.4688, 0.9705, 0.4687, 0.9762, 0.4375, 0.9762, 0.4375, 0.9705, 0.4375, 0.9705, 0.4375, 0.9762, 0.4062, 0.9762, 0.4062, 0.9705, 0.4062, 0.9705, 0.4062, 0.9762, 0.375, 0.9762, 0.375, 0.9705, 0.375, 0.9705, 0.375, 0.9762, 0.3438, 0.9762, 0.3438, 0.9705, 0.3438, 0.9705, 0.3438, 0.9762, 0.3125, 0.9762, 0.3125, 0.9705, 0.3125, 0.9705, 0.3125, 0.9762, 0.2812, 0.9762, 0.2812, 0.9705, 0.2812, 0.9705, 0.2812, 0.9762, 0.25, 0.9762, 0.25, 0.9705, 0.25, 0.9705, 0.25, 0.9762, 0.2188, 0.9762, 0.2188, 0.9705, 0.2188, 0.9705, 0.2188, 0.9762, 0.1875, 0.9762, 0.1875, 0.9705, 0.1875, 0.9705, 0.1875, 0.9762, 0.1562, 0.9762, 0.1562, 0.9705, 0.1562, 0.9705, 0.1562, 0.9762, 0.125, 0.9762, 0.125, 0.9705, 0.125, 0.9705, 0.125, 0.9762, 0.09375, 0.9762, 0.09375, 0.9705, 0.09375, 0.9705, 0.09375, 0.9762, 0.0625, 0.9762, 0.0625, 0.9705, 0.0625, 0.9705, 0.0625, 0.9762, 0.03125, 0.9762, 0.03125, 0.9705, 0.03125, 0.9705, 0.03125, 0.9762, 0.002293, 0.9762, 0.001147, 0.9705, 0.9977, 0.9762, 0.9989, 0.9793, 0.9688, 0.9793, 0.9688, 0.9762, 0.9688, 0.9762, 0.9688, 0.9793, 0.9375, 0.9793, 0.9375, 0.9762, 0.9375, 0.9762, 0.9375, 0.9793, 0.9062, 0.9793, 0.9062, 0.9762, 0.9062, 0.9762, 0.9062, 0.9793, 0.875, 0.9793, 0.875, 0.9762, 0.875, 0.9762, 0.875, 0.9793, 0.8438, 0.9793, 0.8438, 0.9762, 0.8438, 0.9762, 0.8438, 0.9793, 0.8125, 0.9793, 0.8125, 0.9762, 0.8125, 0.9762, 0.8125, 0.9793, 0.7812, 0.9793, 0.7812, 0.9762, 0.7812, 0.9762, 0.7812, 0.9793, 0.75, 0.9793, 0.75, 0.9762, 0.75, 0.9762, 0.75, 0.9793, 0.7188, 0.9793, 0.7188, 0.9762, 0.7188, 0.9762, 0.7188, 0.9793, 0.6875, 0.9793, 0.6875, 0.9762, 0.6875, 0.9762, 0.6875, 0.9793, 0.6562, 0.9793, 0.6562, 0.9762, 0.6562, 0.9762, 0.6562, 0.9793, 0.625, 0.9793, 0.625, 0.9762, 0.625, 0.9762, 0.625, 0.9793, 0.5938, 0.9793, 0.5938, 0.9762, 0.5938, 0.9762, 0.5938, 0.9793, 0.5625, 0.9793, 0.5625, 0.9762, 0.5625, 0.9762, 0.5625, 0.9793, 0.5312, 0.9793, 0.5312, 0.9762, 0.5312, 0.9762, 0.5312, 0.9793, 0.5, 0.9793, 0.5, 0.9762, 0.5, 0.9762, 0.5, 0.9793, 0.4687, 0.9793, 0.4687, 0.9762, 0.4687, 0.9762, 0.4687, 0.9793, 0.4375, 0.9793, 0.4375, 0.9762, 0.4375, 0.9762, 0.4375, 0.9793, 0.4062, 0.9793, 0.4062, 0.9762, 0.4062, 0.9762, 0.4062, 0.9793, 0.375, 0.9793, 0.375, 0.9762, 0.375, 0.9762, 0.375, 0.9793, 0.3438, 0.9793, 0.3438, 0.9762, 0.3438, 0.9762, 0.3438, 0.9793, 0.3125, 0.9793, 0.3125, 0.9762, 0.3125, 0.9762, 0.3125, 0.9793, 0.2812, 0.9793, 0.2812, 0.9762, 0.2812, 0.9762, 0.2812, 0.9793, 0.25, 0.9793, 0.25, 0.9762, 0.25, 0.9762, 0.25, 0.9793, 0.2188, 0.9793, 0.2188, 0.9762, 0.2188, 0.9762, 0.2188, 0.9793, 0.1875, 0.9793, 0.1875, 0.9762, 0.1875, 0.9762, 0.1875, 0.9793, 0.1562, 0.9793, 0.1562, 0.9762, 0.1562, 0.9762, 0.1562, 0.9793, 0.125, 0.9793, 0.125, 0.9762, 0.125, 0.9762, 0.125, 0.9793, 0.09375, 0.9793, 0.09375, 0.9762, 0.09375, 0.9762, 0.09375, 0.9793, 0.0625, 0.9793, 0.0625, 0.9762, 0.0625, 0.9762, 0.0625, 0.9793, 0.03125, 0.9793, 0.03125, 0.9762, 0.03125, 0.9762, 0.03125, 0.9793, 0.001147, 0.9793, 0.002293, 0.9762, 0.03125, 0.9648, 0.03125, 0.9705, 0.001147, 0.9705, 0.0, 0.9648, 0.0625, 0.9648, 0.0625, 0.9705, 0.03125, 0.9705, 0.03125, 0.9648, 0.09375, 0.9648, 0.09375, 0.9705, 0.0625, 0.9705, 0.0625, 0.9648, 0.125, 0.9648, 0.125, 0.9705, 0.09375, 0.9705, 0.09375, 0.9648, 0.1562, 0.9648, 0.1562, 0.9705, 0.125, 0.9705, 0.125, 0.9648, 0.1875, 0.9648, 0.1875, 0.9705, 0.1562, 0.9705, 0.1562, 0.9648, 0.2188, 0.9648, 0.2188, 0.9705, 0.1875, 0.9705, 0.1875, 0.9648, 0.25, 0.9648, 0.25, 0.9705, 0.2188, 0.9705, 0.2188, 0.9648, 0.2812, 0.9648, 0.2812, 0.9705, 0.25, 0.9705, 0.25, 0.9648, 0.3125, 0.9648, 0.3125, 0.9705, 0.2812, 0.9705, 0.2812, 0.9648, 0.3438, 0.9648, 0.3438, 0.9705, 0.3125, 0.9705, 0.3125, 0.9648, 0.375, 0.9648, 0.375, 0.9705, 0.3438, 0.9705, 0.3438, 0.9648, 0.4062, 0.9648, 0.4062, 0.9705, 0.375, 0.9705, 0.375, 0.9648, 0.4375, 0.9648, 0.4375, 0.9705, 0.4062, 0.9705, 0.4062, 0.9648, 0.4688, 0.9648, 0.4688, 0.9705, 0.4375, 0.9705, 0.4375, 0.9648, 0.5, 0.9648, 0.5, 0.9705, 0.4688, 0.9705, 0.4688, 0.9648, 0.5312, 0.9648, 0.5312, 0.9705, 0.5, 0.9705, 0.5, 0.9648, 0.5625, 0.9648, 0.5625, 0.9705, 0.5312, 0.9705, 0.5312, 0.9648, 0.5938, 0.9648, 0.5938, 0.9705, 0.5625, 0.9705, 0.5625, 0.9648, 0.625, 0.9648, 0.625, 0.9705, 0.5938, 0.9705, 0.5938, 0.9648, 0.6562, 0.9648, 0.6562, 0.9705, 0.625, 0.9705, 0.625, 0.9648, 0.6875, 0.9648, 0.6875, 0.9705, 0.6562, 0.9705, 0.6562, 0.9648, 0.7188, 0.9648, 0.7188, 0.9705, 0.6875, 0.9705, 0.6875, 0.9648, 0.75, 0.9648, 0.75, 0.9705, 0.7188, 0.9705, 0.7188, 0.9648, 0.7812, 0.9648, 0.7812, 0.9705, 0.75, 0.9705, 0.75, 0.9648, 0.8125, 0.9648, 0.8125, 0.9705, 0.7812, 0.9705, 0.7812, 0.9648, 0.8438, 0.9648, 0.8438, 0.9705, 0.8125, 0.9705, 0.8125, 0.9648, 0.875, 0.9648, 0.875, 0.9705, 0.8438, 0.9705, 0.8438, 0.9648, 0.9062, 0.9648, 0.9062, 0.9705, 0.875, 0.9705, 0.875, 0.9648, 0.9375, 0.9648, 0.9375, 0.9705, 0.9062, 0.9705, 0.9062, 0.9648, 0.9688, 0.9648, 0.9688, 0.9705, 0.9375, 0.9705, 0.9375, 0.9648, 1.0, 0.9648, 0.9989, 0.9705, 0.9688, 0.9705, 0.9688, 0.9648, 1.0, 0.5477, 1.0, 0.5736, 0.9688, 0.5736, 0.9688, 0.5477, 0.9688, 0.5477, 0.9688, 0.5736, 0.9375, 0.5736, 0.9375, 0.5477, 0.9375, 0.5477, 0.9375, 0.5736, 0.9062, 0.5736, 0.9062, 0.5477, 0.9062, 0.5477, 0.9062, 0.5736, 0.875, 0.5736, 0.875, 0.5477, 0.875, 0.5477, 0.875, 0.5736, 0.8438, 0.5736, 0.8438, 0.5477, 0.8438, 0.5477, 0.8438, 0.5736, 0.8125, 0.5736, 0.8125, 0.5477, 0.8125, 0.5477, 0.8125, 0.5736, 0.7812, 0.5736, 0.7812, 0.5477, 0.7812, 0.5477, 0.7812, 0.5736, 0.75, 0.5736, 0.75, 0.5477, 0.75, 0.5477, 0.75, 0.5736, 0.7188, 0.5736, 0.7188, 0.5477, 0.7188, 0.5477, 0.7188, 0.5736, 0.6875, 0.5736, 0.6875, 0.5477, 0.6875, 0.5477, 0.6875, 0.5736, 0.6562, 0.5736, 0.6562, 0.5477, 0.6562, 0.5477, 0.6562, 0.5736, 0.625, 0.5736, 0.625, 0.5477, 0.625, 0.5477, 0.625, 0.5736, 0.5938, 0.5736, 0.5938, 0.5477, 0.5938, 0.5477, 0.5938, 0.5736, 0.5625, 0.5736, 0.5625, 0.5477, 0.5625, 0.5477, 0.5625, 0.5736, 0.5312, 0.5736, 0.5312, 0.5477, 0.5312, 0.5477, 0.5312, 0.5736, 0.5, 0.5736, 0.5, 0.5477, 0.5, 0.5477, 0.5, 0.5736, 0.4688, 0.5736, 0.4688, 0.5477, 0.4688, 0.5477, 0.4688, 0.5736, 0.4375, 0.5736, 0.4375, 0.5477, 0.4375, 0.5477, 0.4375, 0.5736, 0.4062, 0.5736, 0.4062, 0.5477, 0.4062, 0.5477, 0.4062, 0.5736, 0.375, 0.5736, 0.375, 0.5477, 0.375, 0.5477, 0.375, 0.5736, 0.3438, 0.5736, 0.3438, 0.5477, 0.3438, 0.5477, 0.3438, 0.5736, 0.3125, 0.5736, 0.3125, 0.5477, 0.3125, 0.5477, 0.3125, 0.5736, 0.2812, 0.5736, 0.2812, 0.5477, 0.2812, 0.5477, 0.2812, 0.5736, 0.25, 0.5736, 0.25, 0.5477, 0.25, 0.5477, 0.25, 0.5736, 0.2187, 0.5736, 0.2187, 0.5477, 0.2187, 0.5477, 0.2187, 0.5736, 0.1875, 0.5736, 0.1875, 0.5477, 0.1875, 0.5477, 0.1875, 0.5736, 0.1562, 0.5736, 0.1562, 0.5477, 0.1562, 0.5477, 0.1562, 0.5736, 0.125, 0.5736, 0.125, 0.5477, 0.125, 0.5477, 0.125, 0.5736, 0.09375, 0.5736, 0.09375, 0.5477, 0.09375, 0.5477, 0.09375, 0.5736, 0.0625, 0.5736, 0.0625, 0.5477, 0.0625, 0.5477, 0.0625, 0.5736, 0.03125, 0.5736, 0.03125, 0.5477, 0.03125, 0.5477, 0.03125, 0.5736, 0.0, 0.5736, 0.0, 0.5477, 0.03125, 0.5, 0.03125, 0.5477, 0.0, 0.5477, 0.0, 0.5, 0.0625, 0.5, 0.0625, 0.5477, 0.03125, 0.5477, 0.03125, 0.5, 0.09375, 0.5, 0.09375, 0.5477, 0.0625, 0.5477, 0.0625, 0.5, 0.125, 0.5, 0.125, 0.5477, 0.09375, 0.5477, 0.09375, 0.5, 0.1562, 0.5, 0.1562, 0.5477, 0.125, 0.5477, 0.125, 0.5, 0.1875, 0.5, 0.1875, 0.5477, 0.1562, 0.5477, 0.1562, 0.5, 0.2188, 0.5, 0.2187, 0.5477, 0.1875, 0.5477, 0.1875, 0.5, 0.25, 0.5, 0.25, 0.5477, 0.2187, 0.5477, 0.2188, 0.5, 0.2812, 0.5, 0.2812, 0.5477, 0.25, 0.5477, 0.25, 0.5, 0.3125, 0.5, 0.3125, 0.5477, 0.2812, 0.5477, 0.2812, 0.5, 0.3438, 0.5, 0.3438, 0.5477, 0.3125, 0.5477, 0.3125, 0.5, 0.375, 0.5, 0.375, 0.5477, 0.3438, 0.5477, 0.3438, 0.5, 0.4062, 0.5, 0.4062, 0.5477, 0.375, 0.5477, 0.375, 0.5, 0.4375, 0.5, 0.4375, 0.5477, 0.4062, 0.5477, 0.4062, 0.5, 0.4688, 0.5, 0.4688, 0.5477, 0.4375, 0.5477, 0.4375, 0.5, 0.5, 0.5, 0.5, 0.5477, 0.4688, 0.5477, 0.4688, 0.5, 0.5312, 0.5, 0.5312, 0.5477, 0.5, 0.5477, 0.5, 0.5, 0.5625, 0.5, 0.5625, 0.5477, 0.5312, 0.5477, 0.5312, 0.5, 0.5938, 0.5, 0.5938, 0.5477, 0.5625, 0.5477, 0.5625, 0.5, 0.625, 0.5, 0.625, 0.5477, 0.5938, 0.5477, 0.5938, 0.5, 0.6562, 0.5, 0.6562, 0.5477, 0.625, 0.5477, 0.625, 0.5, 0.6875, 0.5, 0.6875, 0.5477, 0.6562, 0.5477, 0.6562, 0.5, 0.7188, 0.5, 0.7188, 0.5477, 0.6875, 0.5477, 0.6875, 0.5, 0.75, 0.5, 0.75, 0.5477, 0.7188, 0.5477, 0.7188, 0.5, 0.7812, 0.5, 0.7812, 0.5477, 0.75, 0.5477, 0.75, 0.5, 0.8125, 0.5, 0.8125, 0.5477, 0.7812, 0.5477, 0.7812, 0.5, 0.8438, 0.5, 0.8438, 0.5477, 0.8125, 0.5477, 0.8125, 0.5, 0.875, 0.5, 0.875, 0.5477, 0.8438, 0.5477, 0.8438, 0.5, 0.9062, 0.5, 0.9062, 0.5477, 0.875, 0.5477, 0.875, 0.5, 0.9375, 0.5, 0.9375, 0.5477, 0.9062, 0.5477, 0.9062, 0.5, 0.9688, 0.5, 0.9688, 0.5477, 0.9375, 0.5477, 0.9375, 0.5, 1.0, 0.5, 1.0, 0.5477, 0.9688, 0.5477, 0.9688, 0.5, 1.0, 0.5736, 1.0, 0.8334, 0.9688, 0.8334, 0.9688, 0.5736, 0.9688, 0.5736, 0.9688, 0.8334, 0.9375, 0.8334, 0.9375, 0.5736, 0.9375, 0.5736, 0.9375, 0.8334, 0.9062, 0.8334, 0.9062, 0.5736, 0.9062, 0.5736, 0.9062, 0.8334, 0.875, 0.8334, 0.875, 0.5736, 0.875, 0.5736, 0.875, 0.8334, 0.8438, 0.8334, 0.8438, 0.5736, 0.8438, 0.5736, 0.8438, 0.8334, 0.8125, 0.8334, 0.8125, 0.5736, 0.8125, 0.5736, 0.8125, 0.8334, 0.7813, 0.8334, 0.7812, 0.5736, 0.7812, 0.5736, 0.7813, 0.8334, 0.75, 0.8334, 0.75, 0.5736, 0.75, 0.5736, 0.75, 0.8334, 0.7188, 0.8334, 0.7188, 0.5736, 0.7188, 0.5736, 0.7188, 0.8334, 0.6875, 0.8334, 0.6875, 0.5736, 0.6875, 0.5736, 0.6875, 0.8334, 0.6562, 0.8334, 0.6562, 0.5736, 0.6562, 0.5736, 0.6562, 0.8334, 0.625, 0.8334, 0.625, 0.5736, 0.625, 0.5736, 0.625, 0.8334, 0.5938, 0.8334, 0.5938, 0.5736, 0.5938, 0.5736, 0.5938, 0.8334, 0.5625, 0.8334, 0.5625, 0.5736, 0.5625, 0.5736, 0.5625, 0.8334, 0.5312, 0.8334, 0.5312, 0.5736, 0.5312, 0.5736, 0.5312, 0.8334, 0.5, 0.8334, 0.5, 0.5736, 0.5, 0.5736, 0.5, 0.8334, 0.4688, 0.8334, 0.4688, 0.5736, 0.4688, 0.5736, 0.4688, 0.8334, 0.4375, 0.8334, 0.4375, 0.5736, 0.4375, 0.5736, 0.4375, 0.8334, 0.4062, 0.8334, 0.4062, 0.5736, 0.4062, 0.5736, 0.4062, 0.8334, 0.375, 0.8334, 0.375, 0.5736, 0.375, 0.5736, 0.375, 0.8334, 0.3438, 0.8334, 0.3438, 0.5736, 0.3438, 0.5736, 0.3438, 0.8334, 0.3125, 0.8334, 0.3125, 0.5736, 0.3125, 0.5736, 0.3125, 0.8334, 0.2812, 0.8334, 0.2812, 0.5736, 0.2812, 0.5736, 0.2812, 0.8334, 0.25, 0.8334, 0.25, 0.5736, 0.25, 0.5736, 0.25, 0.8334, 0.2188, 0.8334, 0.2187, 0.5736, 0.2187, 0.5736, 0.2188, 0.8334, 0.1875, 0.8334, 0.1875, 0.5736, 0.1875, 0.5736, 0.1875, 0.8334, 0.1562, 0.8334, 0.1562, 0.5736, 0.1562, 0.5736, 0.1562, 0.8334, 0.125, 0.8334, 0.125, 0.5736, 0.125, 0.5736, 0.125, 0.8334, 0.09375, 0.8334, 0.09375, 0.5736, 0.09375, 0.5736, 0.09375, 0.8334, 0.0625, 0.8334, 0.0625, 0.5736, 0.0625, 0.5736, 0.0625, 0.8334, 0.03125, 0.8334, 0.03125, 0.5736, 0.03125, 0.5736, 0.03125, 0.8334, 0.0, 0.8334, 0.0, 0.5736, 1.0, 0.8367, 1.0, 0.84, 0.9688, 0.84, 0.9688, 0.8367, 0.9688, 0.8367, 0.9688, 0.84, 0.9375, 0.84, 0.9375, 0.8367, 0.9375, 0.8367, 0.9375, 0.84, 0.9062, 0.84, 0.9062, 0.8367, 0.9062, 0.8367, 0.9062, 0.84, 0.875, 0.84, 0.875, 0.8367, 0.875, 0.8367, 0.875, 0.84, 0.8438, 0.84, 0.8438, 0.8367, 0.8438, 0.8367, 0.8438, 0.84, 0.8125, 0.84, 0.8125, 0.8367, 0.8125, 0.8367, 0.8125, 0.84, 0.7813, 0.84, 0.7813, 0.8367, 0.7813, 0.8367, 0.7813, 0.84, 0.75, 0.84, 0.75, 0.8367, 0.75, 0.8367, 0.75, 0.84, 0.7188, 0.84, 0.7188, 0.8367, 0.7188, 0.8367, 0.7188, 0.84, 0.6875, 0.84, 0.6875, 0.8367, 0.6875, 0.8367, 0.6875, 0.84, 0.6562, 0.84, 0.6562, 0.8367, 0.6562, 0.8367, 0.6562, 0.84, 0.625, 0.84, 0.625, 0.8367, 0.625, 0.8367, 0.625, 0.84, 0.5938, 0.84, 0.5938, 0.8367, 0.5938, 0.8367, 0.5938, 0.84, 0.5625, 0.84, 0.5625, 0.8367, 0.5625, 0.8367, 0.5625, 0.84, 0.5312, 0.84, 0.5312, 0.8367, 0.5312, 0.8367, 0.5312, 0.84, 0.5, 0.84, 0.5, 0.8367, 0.5, 0.8367, 0.5, 0.84, 0.4688, 0.84, 0.4688, 0.8367, 0.4688, 0.8367, 0.4688, 0.84, 0.4375, 0.84, 0.4375, 0.8367, 0.4375, 0.8367, 0.4375, 0.84, 0.4062, 0.84, 0.4062, 0.8367, 0.4062, 0.8367, 0.4062, 0.84, 0.375, 0.84, 0.375, 0.8367, 0.375, 0.8367, 0.375, 0.84, 0.3438, 0.84, 0.3438, 0.8367, 0.3438, 0.8367, 0.3438, 0.84, 0.3125, 0.84, 0.3125, 0.8367, 0.3125, 0.8367, 0.3125, 0.84, 0.2812, 0.84, 0.2812, 0.8367, 0.2812, 0.8367, 0.2812, 0.84, 0.25, 0.84, 0.25, 0.8367, 0.25, 0.8367, 0.25, 0.84, 0.2187, 0.84, 0.2188, 0.8367, 0.2188, 0.8367, 0.2187, 0.84, 0.1875, 0.84, 0.1875, 0.8367, 0.1875, 0.8367, 0.1875, 0.84, 0.1562, 0.84, 0.1562, 0.8367, 0.1562, 0.8367, 0.1562, 0.84, 0.125, 0.84, 0.125, 0.8367, 0.125, 0.8367, 0.125, 0.84, 0.09375, 0.84, 0.09375, 0.8367, 0.09375, 0.8367, 0.09375, 0.84, 0.0625, 0.84, 0.0625, 0.8367, 0.0625, 0.8367, 0.0625, 0.84, 0.03125, 0.84, 0.03125, 0.8367, 0.03125, 0.8367, 0.03125, 0.84, 0.0, 0.84, 0.0, 0.8367, 0.03125, 0.8334, 0.03125, 0.8367, 0.0, 0.8367, 0.0, 0.8334, 0.0625, 0.8334, 0.0625, 0.8367, 0.03125, 0.8367, 0.03125, 0.8334, 0.09375, 0.8334, 0.09375, 0.8367, 0.0625, 0.8367, 0.0625, 0.8334, 0.125, 0.8334, 0.125, 0.8367, 0.09375, 0.8367, 0.09375, 0.8334, 0.1562, 0.8334, 0.1562, 0.8367, 0.125, 0.8367, 0.125, 0.8334, 0.1875, 0.8334, 0.1875, 0.8367, 0.1562, 0.8367, 0.1562, 0.8334, 0.2188, 0.8334, 0.2188, 0.8367, 0.1875, 0.8367, 0.1875, 0.8334, 0.25, 0.8334, 0.25, 0.8367, 0.2188, 0.8367, 0.2188, 0.8334, 0.2812, 0.8334, 0.2812, 0.8367, 0.25, 0.8367, 0.25, 0.8334, 0.3125, 0.8334, 0.3125, 0.8367, 0.2812, 0.8367, 0.2812, 0.8334, 0.3438, 0.8334, 0.3438, 0.8367, 0.3125, 0.8367, 0.3125, 0.8334, 0.375, 0.8334, 0.375, 0.8367, 0.3438, 0.8367, 0.3438, 0.8334, 0.4062, 0.8334, 0.4062, 0.8367, 0.375, 0.8367, 0.375, 0.8334, 0.4375, 0.8334, 0.4375, 0.8367, 0.4062, 0.8367, 0.4062, 0.8334, 0.4688, 0.8334, 0.4688, 0.8367, 0.4375, 0.8367, 0.4375, 0.8334, 0.5, 0.8334, 0.5, 0.8367, 0.4688, 0.8367, 0.4688, 0.8334, 0.5312, 0.8334, 0.5312, 0.8367, 0.5, 0.8367, 0.5, 0.8334, 0.5625, 0.8334, 0.5625, 0.8367, 0.5312, 0.8367, 0.5312, 0.8334, 0.5938, 0.8334, 0.5938, 0.8367, 0.5625, 0.8367, 0.5625, 0.8334, 0.625, 0.8334, 0.625, 0.8367, 0.5938, 0.8367, 0.5938, 0.8334, 0.6562, 0.8334, 0.6562, 0.8367, 0.625, 0.8367, 0.625, 0.8334, 0.6875, 0.8334, 0.6875, 0.8367, 0.6562, 0.8367, 0.6562, 0.8334, 0.7188, 0.8334, 0.7188, 0.8367, 0.6875, 0.8367, 0.6875, 0.8334, 0.75, 0.8334, 0.75, 0.8367, 0.7188, 0.8367, 0.7188, 0.8334, 0.7813, 0.8334, 0.7813, 0.8367, 0.75, 0.8367, 0.75, 0.8334, 0.8125, 0.8334, 0.8125, 0.8367, 0.7813, 0.8367, 0.7813, 0.8334, 0.8438, 0.8334, 0.8438, 0.8367, 0.8125, 0.8367, 0.8125, 0.8334, 0.875, 0.8334, 0.875, 0.8367, 0.8438, 0.8367, 0.8438, 0.8334, 0.9062, 0.8334, 0.9062, 0.8367, 0.875, 0.8367, 0.875, 0.8334, 0.9375, 0.8334, 0.9375, 0.8367, 0.9062, 0.8367, 0.9062, 0.8334, 0.9688, 0.8334, 0.9688, 0.8367, 0.9375, 0.8367, 0.9375, 0.8334, 1.0, 0.8334, 1.0, 0.8367, 0.9688, 0.8367, 0.9688, 0.8334, 1.0, 0.84, 1.0, 0.877, 0.9688, 0.877, 0.9688, 0.84, 0.9688, 0.84, 0.9688, 0.877, 0.9375, 0.877, 0.9375, 0.84, 0.9375, 0.84, 0.9375, 0.877, 0.9062, 0.877, 0.9062, 0.84, 0.9062, 0.84, 0.9062, 0.877, 0.875, 0.877, 0.875, 0.84, 0.875, 0.84, 0.875, 0.877, 0.8438, 0.877, 0.8438, 0.84, 0.8438, 0.84, 0.8438, 0.877, 0.8125, 0.877, 0.8125, 0.84, 0.8125, 0.84, 0.8125, 0.877, 0.7812, 0.877, 0.7813, 0.84, 0.7813, 0.84, 0.7812, 0.877, 0.75, 0.877, 0.75, 0.84, 0.75, 0.84, 0.75, 0.877, 0.7188, 0.877, 0.7188, 0.84, 0.7188, 0.84, 0.7188, 0.877, 0.6875, 0.877, 0.6875, 0.84, 0.6875, 0.84, 0.6875, 0.877, 0.6562, 0.877, 0.6562, 0.84, 0.6562, 0.84, 0.6562, 0.877, 0.625, 0.877, 0.625, 0.84, 0.625, 0.84, 0.625, 0.877, 0.5938, 0.877, 0.5938, 0.84, 0.5938, 0.84, 0.5938, 0.877, 0.5625, 0.877, 0.5625, 0.84, 0.5625, 0.84, 0.5625, 0.877, 0.5312, 0.877, 0.5312, 0.84, 0.5312, 0.84, 0.5312, 0.877, 0.5, 0.877, 0.5, 0.84, 0.5, 0.84, 0.5, 0.877, 0.4688, 0.877, 0.4688, 0.84, 0.4688, 0.84, 0.4688, 0.877, 0.4375, 0.877, 0.4375, 0.84, 0.4375, 0.84, 0.4375, 0.877, 0.4062, 0.877, 0.4062, 0.84, 0.4062, 0.84, 0.4062, 0.877, 0.375, 0.877, 0.375, 0.84, 0.375, 0.84, 0.375, 0.877, 0.3438, 0.877, 0.3438, 0.84, 0.3438, 0.84, 0.3438, 0.877, 0.3125, 0.877, 0.3125, 0.84, 0.3125, 0.84, 0.3125, 0.877, 0.2812, 0.877, 0.2812, 0.84, 0.2812, 0.84, 0.2812, 0.877, 0.25, 0.877, 0.25, 0.84, 0.25, 0.84, 0.25, 0.877, 0.2187, 0.877, 0.2187, 0.84, 0.2187, 0.84, 0.2187, 0.877, 0.1875, 0.877, 0.1875, 0.84, 0.1875, 0.84, 0.1875, 0.877, 0.1562, 0.877, 0.1562, 0.84, 0.1562, 0.84, 0.1562, 0.877, 0.125, 0.877, 0.125, 0.84, 0.125, 0.84, 0.125, 0.877, 0.09375, 0.877, 0.09375, 0.84, 0.09375, 0.84, 0.09375, 0.877, 0.0625, 0.877, 0.0625, 0.84, 0.0625, 0.84, 0.0625, 0.877, 0.03125, 0.877, 0.03125, 0.84, 0.03125, 0.84, 0.03125, 0.877, 0.0, 0.877, 0.0, 0.84, 1.0, 0.877, 1.0, 0.9104, 0.9688, 0.9104, 0.9688, 0.877, 0.9688, 0.877, 0.9688, 0.9104, 0.9375, 0.9104, 0.9375, 0.877, 0.9375, 0.877, 0.9375, 0.9104, 0.9062, 0.9104, 0.9062, 0.877, 0.9062, 0.877, 0.9062, 0.9104, 0.875, 0.9104, 0.875, 0.877, 0.875, 0.877, 0.875, 0.9104, 0.8438, 0.9104, 0.8438, 0.877, 0.8438, 0.877, 0.8438, 0.9104, 0.8125, 0.9104, 0.8125, 0.877, 0.8125, 0.877, 0.8125, 0.9104, 0.7812, 0.9104, 0.7812, 0.877, 0.7812, 0.877, 0.7812, 0.9104, 0.75, 0.9104, 0.75, 0.877, 0.75, 0.877, 0.75, 0.9104, 0.7188, 0.9104, 0.7188, 0.877, 0.7188, 0.877, 0.7188, 0.9104, 0.6875, 0.9104, 0.6875, 0.877, 0.6875, 0.877, 0.6875, 0.9104, 0.6562, 0.9104, 0.6562, 0.877, 0.6562, 0.877, 0.6562, 0.9104, 0.625, 0.9104, 0.625, 0.877, 0.625, 0.877, 0.625, 0.9104, 0.5938, 0.9104, 0.5938, 0.877, 0.5938, 0.877, 0.5938, 0.9104, 0.5625, 0.9104, 0.5625, 0.877, 0.5625, 0.877, 0.5625, 0.9104, 0.5312, 0.9104, 0.5312, 0.877, 0.5312, 0.877, 0.5312, 0.9104, 0.5, 0.9104, 0.5, 0.877, 0.5, 0.877, 0.5, 0.9104, 0.4688, 0.9104, 0.4688, 0.877, 0.4688, 0.877, 0.4688, 0.9104, 0.4375, 0.9104, 0.4375, 0.877, 0.4375, 0.877, 0.4375, 0.9104, 0.4062, 0.9104, 0.4062, 0.877, 0.4062, 0.877, 0.4062, 0.9104, 0.375, 0.9104, 0.375, 0.877, 0.375, 0.877, 0.375, 0.9104, 0.3438, 0.9104, 0.3438, 0.877, 0.3438, 0.877, 0.3438, 0.9104, 0.3125, 0.9104, 0.3125, 0.877, 0.3125, 0.877, 0.3125, 0.9104, 0.2812, 0.9104, 0.2812, 0.877, 0.2812, 0.877, 0.2812, 0.9104, 0.25, 0.9104, 0.25, 0.877, 0.25, 0.877, 0.25, 0.9104, 0.2188, 0.9104, 0.2187, 0.877, 0.2187, 0.877, 0.2188, 0.9104, 0.1875, 0.9104, 0.1875, 0.877, 0.1875, 0.877, 0.1875, 0.9104, 0.1562, 0.9104, 0.1562, 0.877, 0.1562, 0.877, 0.1562, 0.9104, 0.125, 0.9104, 0.125, 0.877, 0.125, 0.877, 0.125, 0.9104, 0.09375, 0.9104, 0.09375, 0.877, 0.09375, 0.877, 0.09375, 0.9104, 0.0625, 0.9104, 0.0625, 0.877, 0.0625, 0.877, 0.0625, 0.9104, 0.03125, 0.9104, 0.03125, 0.877, 0.03125, 0.877, 0.03125, 0.9104, 0.0, 0.9104, 0.0, 0.877, 1.0, 0.9104, 1.0, 0.9141, 0.9688, 0.9141, 0.9688, 0.9104, 0.9688, 0.9104, 0.9688, 0.9141, 0.9375, 0.9141, 0.9375, 0.9104, 0.9375, 0.9104, 0.9375, 0.9141, 0.9062, 0.9141, 0.9062, 0.9104, 0.9062, 0.9104, 0.9062, 0.9141, 0.875, 0.9141, 0.875, 0.9104, 0.875, 0.9104, 0.875, 0.9141, 0.8437, 0.9141, 0.8438, 0.9104, 0.8438, 0.9104, 0.8437, 0.9141, 0.8125, 0.9141, 0.8125, 0.9104, 0.8125, 0.9104, 0.8125, 0.9141, 0.7812, 0.9141, 0.7812, 0.9104, 0.7812, 0.9104, 0.7812, 0.9141, 0.75, 0.9141, 0.75, 0.9104, 0.75, 0.9104, 0.75, 0.9141, 0.7188, 0.9141, 0.7188, 0.9104, 0.7188, 0.9104, 0.7188, 0.9141, 0.6875, 0.9141, 0.6875, 0.9104, 0.6875, 0.9104, 0.6875, 0.9141, 0.6562, 0.9141, 0.6562, 0.9104, 0.6562, 0.9104, 0.6562, 0.9141, 0.625, 0.9141, 0.625, 0.9104, 0.625, 0.9104, 0.625, 0.9141, 0.5938, 0.9141, 0.5938, 0.9104, 0.5938, 0.9104, 0.5938, 0.9141, 0.5625, 0.9141, 0.5625, 0.9104, 0.5625, 0.9104, 0.5625, 0.9141, 0.5312, 0.9141, 0.5312, 0.9104, 0.5312, 0.9104, 0.5312, 0.9141, 0.5, 0.9141, 0.5, 0.9104, 0.5, 0.9104, 0.5, 0.9141, 0.4688, 0.9141, 0.4688, 0.9104, 0.4688, 0.9104, 0.4688, 0.9141, 0.4375, 0.9141, 0.4375, 0.9104, 0.4375, 0.9104, 0.4375, 0.9141, 0.4062, 0.9141, 0.4062, 0.9104, 0.4062, 0.9104, 0.4062, 0.9141, 0.375, 0.9141, 0.375, 0.9104, 0.375, 0.9104, 0.375, 0.9141, 0.3438, 0.9141, 0.3438, 0.9104, 0.3438, 0.9104, 0.3438, 0.9141, 0.3125, 0.9141, 0.3125, 0.9104, 0.3125, 0.9104, 0.3125, 0.9141, 0.2812, 0.9141, 0.2812, 0.9104, 0.2812, 0.9104, 0.2812, 0.9141, 0.25, 0.9141, 0.25, 0.9104, 0.25, 0.9104, 0.25, 0.9141, 0.2187, 0.9141, 0.2188, 0.9104, 0.2188, 0.9104, 0.2187, 0.9141, 0.1875, 0.9141, 0.1875, 0.9104, 0.1875, 0.9104, 0.1875, 0.9141, 0.1562, 0.9141, 0.1562, 0.9104, 0.1562, 0.9104, 0.1562, 0.9141, 0.125, 0.9141, 0.125, 0.9104, 0.125, 0.9104, 0.125, 0.9141, 0.09375, 0.9141, 0.09375, 0.9104, 0.09375, 0.9104, 0.09375, 0.9141, 0.0625, 0.9141, 0.0625, 0.9104, 0.0625, 0.9104, 0.0625, 0.9141, 0.03125, 0.9141, 0.03125, 0.9104, 0.03125, 0.9104, 0.03125, 0.9141, 0.0, 0.9141, 0.0, 0.9104, 1.0, 0.9141, 1.0, 0.9189, 0.9688, 0.9189, 0.9688, 0.9141, 0.9688, 0.9141, 0.9688, 0.9189, 0.9375, 0.9189, 0.9375, 0.9141, 0.9375, 0.9141, 0.9375, 0.9189, 0.9062, 0.9189, 0.9062, 0.9141, 0.9062, 0.9141, 0.9062, 0.9189, 0.875, 0.9189, 0.875, 0.9141, 0.875, 0.9141, 0.875, 0.9189, 0.8438, 0.9189, 0.8437, 0.9141, 0.8437, 0.9141, 0.8438, 0.9189, 0.8125, 0.9189, 0.8125, 0.9141, 0.8125, 0.9141, 0.8125, 0.9189, 0.7812, 0.9189, 0.7812, 0.9141, 0.7812, 0.9141, 0.7812, 0.9189, 0.75, 0.9189, 0.75, 0.9141, 0.75, 0.9141, 0.75, 0.9189, 0.7188, 0.9189, 0.7188, 0.9141, 0.7188, 0.9141, 0.7188, 0.9189, 0.6875, 0.9189, 0.6875, 0.9141, 0.6875, 0.9141, 0.6875, 0.9189, 0.6562, 0.9189, 0.6562, 0.9141, 0.6562, 0.9141, 0.6562, 0.9189, 0.625, 0.9189, 0.625, 0.9141, 0.625, 0.9141, 0.625, 0.9189, 0.5938, 0.9189, 0.5938, 0.9141, 0.5938, 0.9141, 0.5938, 0.9189, 0.5625, 0.9189, 0.5625, 0.9141, 0.5625, 0.9141, 0.5625, 0.9189, 0.5312, 0.9189, 0.5312, 0.9141, 0.5312, 0.9141, 0.5312, 0.9189, 0.5, 0.9189, 0.5, 0.9141, 0.5, 0.9141, 0.5, 0.9189, 0.4688, 0.9189, 0.4688, 0.9141, 0.4688, 0.9141, 0.4688, 0.9189, 0.4375, 0.9189, 0.4375, 0.9141, 0.4375, 0.9141, 0.4375, 0.9189, 0.4062, 0.9189, 0.4062, 0.9141, 0.4062, 0.9141, 0.4062, 0.9189, 0.375, 0.9189, 0.375, 0.9141, 0.375, 0.9141, 0.375, 0.9189, 0.3438, 0.9189, 0.3438, 0.9141, 0.3438, 0.9141, 0.3438, 0.9189, 0.3125, 0.9189, 0.3125, 0.9141, 0.3125, 0.9141, 0.3125, 0.9189, 0.2812, 0.9189, 0.2812, 0.9141, 0.2812, 0.9141, 0.2812, 0.9189, 0.25, 0.9189, 0.25, 0.9141, 0.25, 0.9141, 0.25, 0.9189, 0.2187, 0.9189, 0.2187, 0.9141, 0.2187, 0.9141, 0.2187, 0.9189, 0.1875, 0.9189, 0.1875, 0.9141, 0.1875, 0.9141, 0.1875, 0.9189, 0.1562, 0.9189, 0.1562, 0.9141, 0.1562, 0.9141, 0.1562, 0.9189, 0.125, 0.9189, 0.125, 0.9141, 0.125, 0.9141, 0.125, 0.9189, 0.09375, 0.9189, 0.09375, 0.9141, 0.09375, 0.9141, 0.09375, 0.9189, 0.0625, 0.9189, 0.0625, 0.9141, 0.0625, 0.9141, 0.0625, 0.9189, 0.03125, 0.9189, 0.03125, 0.9141, 0.03125, 0.9141, 0.03125, 0.9189, 0.0, 0.9189, 0.0, 0.9141, 1.0, 0.9189, 1.0, 0.9222, 0.9688, 0.9222, 0.9688, 0.9189, 0.9688, 0.9189, 0.9688, 0.9222, 0.9375, 0.9222, 0.9375, 0.9189, 0.9375, 0.9189, 0.9375, 0.9222, 0.9062, 0.9222, 0.9062, 0.9189, 0.9062, 0.9189, 0.9062, 0.9222, 0.875, 0.9222, 0.875, 0.9189, 0.875, 0.9189, 0.875, 0.9222, 0.8438, 0.9222, 0.8438, 0.9189, 0.8438, 0.9189, 0.8438, 0.9222, 0.8125, 0.9222, 0.8125, 0.9189, 0.8125, 0.9189, 0.8125, 0.9222, 0.7812, 0.9222, 0.7812, 0.9189, 0.7812, 0.9189, 0.7812, 0.9222, 0.75, 0.9222, 0.75, 0.9189, 0.75, 0.9189, 0.75, 0.9222, 0.7188, 0.9222, 0.7188, 0.9189, 0.7188, 0.9189, 0.7188, 0.9222, 0.6875, 0.9222, 0.6875, 0.9189, 0.6875, 0.9189, 0.6875, 0.9222, 0.6562, 0.9222, 0.6562, 0.9189, 0.6562, 0.9189, 0.6562, 0.9222, 0.625, 0.9222, 0.625, 0.9189, 0.625, 0.9189, 0.625, 0.9222, 0.5938, 0.9222, 0.5938, 0.9189, 0.5938, 0.9189, 0.5938, 0.9222, 0.5625, 0.9222, 0.5625, 0.9189, 0.5625, 0.9189, 0.5625, 0.9222, 0.5312, 0.9222, 0.5312, 0.9189, 0.5312, 0.9189, 0.5312, 0.9222, 0.5, 0.9222, 0.5, 0.9189, 0.5, 0.9189, 0.5, 0.9222, 0.4688, 0.9222, 0.4688, 0.9189, 0.4688, 0.9189, 0.4688, 0.9222, 0.4375, 0.9222, 0.4375, 0.9189, 0.4375, 0.9189, 0.4375, 0.9222, 0.4062, 0.9222, 0.4062, 0.9189, 0.4062, 0.9189, 0.4062, 0.9222, 0.375, 0.9222, 0.375, 0.9189, 0.375, 0.9189, 0.375, 0.9222, 0.3438, 0.9222, 0.3438, 0.9189, 0.3438, 0.9189, 0.3438, 0.9222, 0.3125, 0.9222, 0.3125, 0.9189, 0.3125, 0.9189, 0.3125, 0.9222, 0.2812, 0.9222, 0.2812, 0.9189, 0.2812, 0.9189, 0.2812, 0.9222, 0.25, 0.9222, 0.25, 0.9189, 0.25, 0.9189, 0.25, 0.9222, 0.2187, 0.9222, 0.2187, 0.9189, 0.2187, 0.9189, 0.2187, 0.9222, 0.1875, 0.9222, 0.1875, 0.9189, 0.1875, 0.9189, 0.1875, 0.9222, 0.1562, 0.9222, 0.1562, 0.9189, 0.1562, 0.9189, 0.1562, 0.9222, 0.125, 0.9222, 0.125, 0.9189, 0.125, 0.9189, 0.125, 0.9222, 0.09375, 0.9222, 0.09375, 0.9189, 0.09375, 0.9189, 0.09375, 0.9222, 0.0625, 0.9222, 0.0625, 0.9189, 0.0625, 0.9189, 0.0625, 0.9222, 0.03125, 0.9222, 0.03125, 0.9189, 0.03125, 0.9189, 0.03125, 0.9222, 0.0, 0.9222, 0.0, 0.9189])
me_cylinder.materials.append(mat_main_material)
me_cylinder.materials.append(mat_dark)
me_cylinder.use_remesh_fix_poles = True
me_cylinder.use_remesh_preserve_attributes = False
me_cylinder.use_mirror_vertex_groups = False
me_cylinder.update()
me_cube_001 = bpy.data.meshes.new('Cube.001')
me_cube_001.from_pydata([(-0.04075, -0.06401, -0.005), (-0.04075, -0.06401, 0.005), (-0.04075, 0.06401, -0.005), (-0.04075, 0.06401, 0.005), (0.04075, -0.06401, -0.005), (0.04075, -0.06401, 0.005), (0.04075, 0.06401, -0.005), (0.04075, 0.06401, 0.005), (-0.04075, 0.0369, -0.005), (-0.04075, -0.0369, -0.005), (-0.04075, -0.0369, 0.005), (-0.04075, 0.0369, 0.005), (0.04075, -0.0369, -0.005), (0.04075, 0.0369, -0.005), (0.04075, 0.0369, 0.005), (0.04075, -0.0369, 0.005), (-0.02685, 0.02267, -0.005), (-0.02685, -0.02267, -0.005), (-0.02685, -0.02267, 0.005), (-0.02685, 0.02267, 0.005), (0.02685, -0.02267, -0.005), (0.02685, 0.02267, -0.005), (0.02685, 0.02267, 0.005), (0.02685, -0.02267, 0.005)], [], [(8, 11, 3, 2), (2, 3, 7, 6), (12, 15, 5, 4), (4, 5, 1, 0), (9, 12, 4, 0), (15, 10, 1, 5), (7, 3, 11, 14), (23, 18, 10, 15), (2, 6, 13, 8), (17, 20, 12, 9), (6, 7, 14, 13), (20, 23, 15, 12), (0, 1, 10, 9), (16, 19, 11, 8), (9, 10, 18, 17), (17, 18, 19, 16), (13, 14, 22, 21), (21, 22, 23, 20), (8, 13, 21, 16), (16, 21, 20, 17), (14, 11, 19, 22), (22, 19, 18, 23)])
me_cube_001.polygons.foreach_set('use_smooth', [True] * 22)
_uv = me_cube_001.uv_layers.new(name='UVMap')
_uv.uv.foreach_set('vector', [0.375, 0.1667, 0.625, 0.1667, 0.625, 0.25, 0.375, 0.25, 0.375, 0.25, 0.625, 0.25, 0.625, 0.5, 0.375, 0.5, 0.375, 0.6667, 0.625, 0.6667, 0.625, 0.75, 0.375, 0.75, 0.375, 0.75, 0.625, 0.75, 0.625, 1.0, 0.375, 1.0, 0.125, 0.6667, 0.375, 0.6667, 0.375, 0.75, 0.125, 0.75, 0.625, 0.6667, 0.875, 0.6667, 0.875, 0.75, 0.625, 0.75, 0.625, 0.5, 0.875, 0.5, 0.875, 0.5833, 0.625, 0.5833, 0.625, 0.6389, 0.875, 0.6389, 0.875, 0.6667, 0.625, 0.6667, 0.125, 0.5, 0.375, 0.5, 0.375, 0.5833, 0.125, 0.5833, 0.125, 0.6389, 0.375, 0.6389, 0.375, 0.6667, 0.125, 0.6667, 0.375, 0.5, 0.625, 0.5, 0.625, 0.5833, 0.375, 0.5833, 0.375, 0.6389, 0.625, 0.6389, 0.625, 0.6667, 0.375, 0.6667, 0.375, 0.0, 0.625, 0.0, 0.625, 0.08333, 0.375, 0.08333, 0.375, 0.1389, 0.625, 0.1389, 0.625, 0.1667, 0.375, 0.1667, 0.375, 0.08333, 0.625, 0.08333, 0.625, 0.1111, 0.375, 0.1111, 0.375, 0.1111, 0.625, 0.1111, 0.625, 0.1389, 0.375, 0.1389, 0.375, 0.5833, 0.625, 0.5833, 0.625, 0.6111, 0.375, 0.6111, 0.375, 0.6111, 0.625, 0.6111, 0.625, 0.6389, 0.375, 0.6389, 0.125, 0.5833, 0.375, 0.5833, 0.375, 0.6111, 0.125, 0.6111, 0.125, 0.6111, 0.375, 0.6111, 0.375, 0.6389, 0.125, 0.6389, 0.625, 0.5833, 0.875, 0.5833, 0.875, 0.6111, 0.625, 0.6111, 0.625, 0.6111, 0.875, 0.6111, 0.875, 0.6389, 0.625, 0.6389])
me_cube_001.materials.append(mat_metal)
me_cube_001.use_remesh_fix_poles = True
me_cube_001.use_remesh_preserve_attributes = False
me_cube_001.use_mirror_vertex_groups = False
me_cube_001.update()
me_cube_002 = bpy.data.meshes.new('Cube.002')
me_cube_002.from_pydata([(-0.01769, -0.06911, -0.005), (-0.01769, -0.06911, 0.005), (-0.01769, 0.06443, -0.005), (-0.01769, 0.06443, 0.005), (0.01769, -0.06911, -0.005), (0.01769, -0.07847, 0.005), (0.01769, 0.07847, -0.005), (0.01769, 0.07847, 0.005)], [], [(0, 1, 3, 2), (2, 3, 7, 6), (6, 7, 5, 4), (4, 5, 1, 0), (2, 6, 4, 0), (7, 3, 1, 5)])
me_cube_002.polygons.foreach_set('use_smooth', [True] * 6)
_uv = me_cube_002.uv_layers.new(name='UVMap')
_uv.uv.foreach_set('vector', [0.375, 0.0, 0.625, 0.0, 0.625, 0.25, 0.375, 0.25, 0.375, 0.25, 0.625, 0.25, 0.625, 0.5, 0.375, 0.5, 0.375, 0.5, 0.625, 0.5, 0.625, 0.75, 0.375, 0.75, 0.375, 0.75, 0.625, 0.75, 0.625, 1.0, 0.375, 1.0, 0.125, 0.5, 0.375, 0.5, 0.375, 0.75, 0.125, 0.75, 0.625, 0.5, 0.875, 0.5, 0.875, 0.75, 0.625, 0.75])
me_cube_002.materials.append(mat_metal)
me_cube_002.use_remesh_fix_poles = True
me_cube_002.use_remesh_preserve_attributes = False
me_cube_002.use_mirror_vertex_groups = False
me_cube_002.update()

# ---- objects
ob_light = bpy.data.objects.new('Light', light_light)
ob_camera = bpy.data.objects.new('Camera', cam_camera)
ob_empty = bpy.data.objects.new('Empty', None)
ob_cylinder = bpy.data.objects.new('Cylinder', me_cylinder)
ob_cube = bpy.data.objects.new('Cube', me_cube_001)
ob_cube_001 = bpy.data.objects.new('Cube.001', me_cube_002)
ob_cube_002 = bpy.data.objects.new('Cube.002', me_cube_002)
ob_lighting = bpy.data.objects.new('Lighting', None)

# ---- transforms, parenting, visibility, modifiers, constraints
ob_light.location = (4.076, 1.005, 5.904)
ob_light.rotation_euler = (0.6503, 0.05522, 1.866)
ob_light.lock_rotations_4d = False
ob_light.empty_display_type = 'ARROWS'
ob_light.color = (0.0, 0.0, 0.0, 0.0)
ob_light.lineart.crease_threshold = 0.0
ob_camera.location = (0.0, 0.0, 10.0)
ob_camera.lock_rotations_4d = False
ob_camera.empty_display_type = 'ARROWS'
ob_camera.color = (0.0, 0.0, 0.0, 0.0)
ob_camera.display_type = 'WIRE'
ob_camera.lineart.crease_threshold = 0.0
ob_empty.location = (0.06711, 0.1536, 0.0)
ob_empty.rotation_euler = (0.0, -0.0, 0.001827)
ob_empty.scale = (-0.3517, 0.3517, 0.3517)
ob_empty.empty_display_type = 'IMAGE'
ob_empty.empty_display_size = 5.0
ob_empty.lineart.crease_threshold = 0.0
ob_cylinder.location = (0.0, 0.0, 0.0)
ob_cylinder.lineart.crease_threshold = 0.0
_m = ob_cylinder.modifiers.new('Auto Smooth', 'NODES')
_m.node_group = ng_auto_smooth
_gi = [s.identifier for s in ng_auto_smooth.interface.items_tree if s.item_type == 'SOCKET' and s.in_out == 'INPUT']
_m[_gi[1]] = 0.5236  # Angle
ob_cube.location = (-0.6647, 1.141e-07, -1.518e-08)
ob_cube.lineart.crease_threshold = 0.0
_m = ob_cube.modifiers.new('Bevel', 'BEVEL')
_m.width = 0.01
_m.width_pct = 0.01
_m.segments = 5
_m.limit_method = 'WEIGHT'
_m = ob_cube.modifiers.new('Auto Smooth', 'NODES')
_m.node_group = ng_auto_smooth
_gi = [s.identifier for s in ng_auto_smooth.interface.items_tree if s.item_type == 'SOCKET' and s.in_out == 'INPUT']
_m[_gi[1]] = 0.5236  # Angle
ob_cube_001.location = (0.472, 1.146e-07, -2.04e-08)
ob_cube_001.lineart.crease_threshold = 0.0
_m = ob_cube_001.modifiers.new('Bevel', 'BEVEL')
_m.width = 0.01
_m.width_pct = 0.01
_m.segments = 4
_m.limit_method = 'WEIGHT'
_m = ob_cube_001.modifiers.new('Auto Smooth', 'NODES')
_m.node_group = ng_auto_smooth
_gi = [s.identifier for s in ng_auto_smooth.interface.items_tree if s.item_type == 'SOCKET' and s.in_out == 'INPUT']
_m[_gi[1]] = 0.5236  # Angle
ob_cube_002.location = (0.472, 1.146e-07, -2.04e-08)
ob_cube_002.rotation_euler = (1.571, -0.0, 0.0)
ob_cube_002.lineart.crease_threshold = 0.0
_m = ob_cube_002.modifiers.new('Bevel', 'BEVEL')
_m.width = 0.01
_m.width_pct = 0.01
_m.segments = 4
_m.limit_method = 'WEIGHT'
_m = ob_cube_002.modifiers.new('Auto Smooth', 'NODES')
_m.node_group = ng_auto_smooth
_gi = [s.identifier for s in ng_auto_smooth.interface.items_tree if s.item_type == 'SOCKET' and s.in_out == 'INPUT']
_m[_gi[1]] = 0.5236  # Angle
ob_lighting.location = (0.0, 0.0, 0.0)

# ---- collection membership
col_collection.objects.link(ob_light)
col_collection.objects.link(ob_camera)
col_collection.objects.link(ob_empty)
col_collection.objects.link(ob_cylinder)
col_collection.objects.link(ob_cube)
col_collection.objects.link(ob_cube_001)
col_collection.objects.link(ob_cube_002)
col_collection.objects.link(ob_lighting)

# ---- scene / render settings (as saved in the file)
scene.camera = ob_camera
scene.frame_start = 1; scene.frame_end = 250; scene.frame_set(1)
scene.render.engine = 'CYCLES'
scene.render.resolution_x = 128
scene.render.resolution_y = 13
scene.render.film_transparent = True
scene.cycles.samples = 128
scene.cycles.sampling_pattern = 'TABULATED_SOBOL'
scene.cycles.use_adaptive_sampling = False
scene.cycles.use_light_tree = False
scene.view_settings.view_transform = 'Filmic'
bpy.context.view_layer.update()
